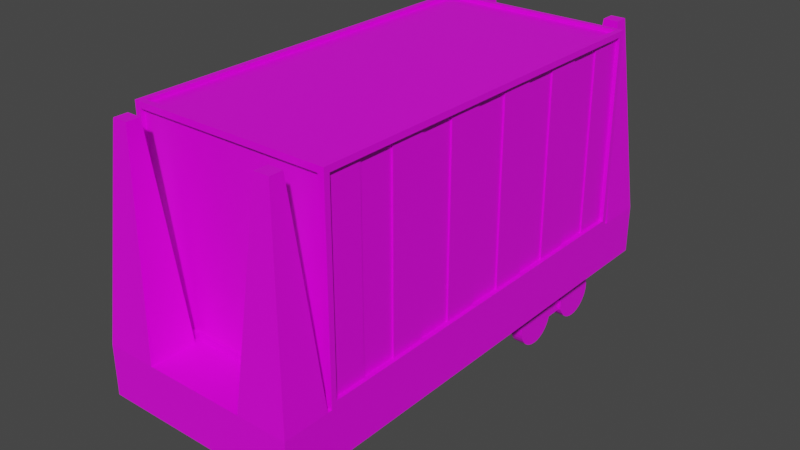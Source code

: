# Source: Vehicles.blend  (saved by Blender 2.83.19; exported with 4.5.12 LTS)
import bpy
from mathutils import Matrix  # noqa: F401  (used for matrix-valued properties, if any)

bpy.ops.wm.read_factory_settings(use_empty=True)
scene = bpy.context.scene
scene.name = 'Scene'

# ---- collections
col_collection = bpy.data.collections.new('Collection'); scene.collection.children.link(col_collection)

# ---- images (referenced by path relative to the original .blend; pixels are not part of the script)
import os
ASSET_DIR = os.environ.get("B2B_ASSET_DIR", "")  # directory of the original .blend (textures are referenced by path, not embedded)
HERE = os.path.dirname(os.path.abspath(__file__))  # packed textures are extracted next to this script under _unpacked/

def load_image(name, relpath, width, height, colorspace="sRGB"):
    """Load a texture the original file referenced (path relative to the .blend, or extracted next to this script)."""
    p = next((c for c in (os.path.join(HERE, relpath), os.path.join(ASSET_DIR, relpath)) if relpath and os.path.exists(c)), "")
    if p:
        img = bpy.data.images.load(p, check_existing=True)
        img.name = name
    else:  # same state as the original file: an image datablock whose file is absent (Cycles renders it pink)
        img = bpy.data.images.new(name, width, height)
        img.source = "FILE"
        img.filepath = "//" + (relpath or name)
    img.colorspace_settings.name = colorspace
    return img
img_colorpalette_png = load_image('ColorPalette.png', 'ColorPalette.png', 1024, 1024, 'sRGB')

# ---- materials (node trees are filled in below, after node groups)
mat_material = bpy.data.materials.new('Material')
mat_material.alpha_threshold = 0.0
mat_material.use_transparent_shadow = False
mat_material.line_color = (0.0, 0.0, 0.0, 1.0)

# ---- material node trees
mat_material.use_nodes = True; mat_material.node_tree.nodes.clear()
_N = mat_material.node_tree.nodes; _L = mat_material.node_tree.links
n0 = _N.new('ShaderNodeOutputMaterial'); n0.name = 'Material Output'; n0.location = (300, 300)
n1 = _N.new('ShaderNodeBsdfPrincipled'); n1.name = 'Principled BSDF'; n1.location = (10, 300)
n1.distribution = 'GGX'
n1.subsurface_method = 'BURLEY'
n1.inputs[2].default_value = 0.4
n1.inputs[3].default_value = 1.45
n1.inputs[27].default_value = (0.0, 0.0, 0.0, 1.0)
n1.inputs[28].default_value = 1.0
n2 = _N.new('ShaderNodeTexImage'); n2.name = 'Image Texture'; n2.location = (-317, 60)
n2.image = img_colorpalette_png
n2.interpolation = 'Closest'
_L.new(n1.outputs[0], n0.inputs[0])
_L.new(n2.outputs[0], n1.inputs[0])
n0.is_active_output = True

# ---- world
world_world = bpy.data.worlds.new('World'); scene.world = world_world
world_world.use_nodes = True; world_world.node_tree.nodes.clear()
_N = world_world.node_tree.nodes; _L = world_world.node_tree.links
n0 = _N.new('ShaderNodeOutputWorld'); n0.name = 'World Output'; n0.location = (300, 300)
n1 = _N.new('ShaderNodeBackground'); n1.name = 'Background'; n1.location = (10, 300)
n1.inputs[0].default_value = (0.05088, 0.05088, 0.05088, 1.0)
_L.new(n1.outputs[0], n0.inputs[0])
n0.is_active_output = True
world_world.color = (0.05088, 0.05088, 0.05088)
world_world.use_sun_shadow = False
world_world.sun_shadow_jitter_overblur = 0.0

# ---- meshes
me_cube = bpy.data.meshes.new('Cube')
me_cube.from_pydata([(1.0, 2.0, 1.0), (1.0, 2.0, -1.0), (1.0, -2.0, 1.0), (1.0, -2.0, -1.0), (-1.0, 2.0, 1.0), (-1.0, 2.0, -1.0), (-1.0, -2.0, 1.0), (-1.0, -2.0, -1.0), (0.9426, 1.943, 1.0), (-0.9426, 1.943, 1.0), (-0.9426, -1.943, 1.0), (0.9426, -1.943, 1.0), (0.9426, -2.0, -0.9426), (0.9426, -2.0, 0.9426), (-0.9426, -2.0, 0.9426), (-0.9426, -2.0, -0.9426), (-1.0, -1.943, -0.9426), (-1.0, -1.943, 0.9426), (-1.0, 1.943, 0.9426), (-1.0, 1.943, -0.9426), (-0.9426, 1.943, -1.0), (0.9426, 1.943, -1.0), (0.9426, -1.943, -1.0), (-0.9426, -1.943, -1.0), (1.0, 1.943, -0.9426), (1.0, 1.943, 0.9426), (1.0, -1.943, 0.9426), (1.0, -1.943, -0.9426), (-0.9426, 2.0, -0.9426), (-0.9426, 2.0, 0.9426), (0.9426, 2.0, 0.9426), (0.9426, 2.0, -0.9426), (-0.9426, 1.943, 0.964), (0.9426, 1.943, 0.964), (0.9426, -1.943, 0.964), (-0.9426, -1.943, 0.964), (0.9426, -1.964, 0.9426), (0.9426, -1.964, -0.9426), (-0.9426, -1.964, -0.9426), (-0.9426, -1.964, 0.9426), (-0.964, -1.943, -0.9426), (-0.964, -1.943, 0.9426), (-0.964, 1.943, -0.9426), (-0.964, 1.943, 0.9426), (0.9426, 1.943, -0.964), (-0.9426, 1.943, -0.964), (-0.9426, -1.943, -0.964), (0.9426, -1.943, -0.964), (0.964, 1.943, 0.9426), (0.964, 1.943, -0.9426), (0.964, -1.943, -0.9426), (0.964, -1.943, 0.9426), (-0.9426, 1.964, 0.9426), (-0.9426, 1.964, -0.9426), (0.9426, 1.964, -0.9426), (0.9426, 1.964, 0.9426), (-1.0, 1.636, -1.0), (-1.0, 1.273, -1.0), (-1.0, 0.9091, -1.0), (-1.0, 0.5455, -1.0), (-1.0, 0.1818, -1.0), (-1.0, -0.1818, -1.0), (-1.0, -0.5455, -1.0), (-1.0, -0.9091, -1.0), (-1.0, -1.273, -1.0), (-1.0, -1.636, -1.0), (1.0, 1.636, 1.0), (1.0, 1.273, 1.0), (1.0, 0.9091, 1.0), (1.0, 0.5455, 1.0), (1.0, 0.1818, 1.0), (1.0, -0.1818, 1.0), (1.0, -0.5455, 1.0), (1.0, -0.9091, 1.0), (1.0, -1.273, 1.0), (1.0, -1.636, 1.0), (-1.0, -1.636, 1.0), (-1.0, -1.273, 1.0), (-1.0, -0.9091, 1.0), (-1.0, -0.5455, 1.0), (-1.0, -0.1818, 1.0), (-1.0, 0.1818, 1.0), (-1.0, 0.5455, 1.0), (-1.0, 0.9091, 1.0), (-1.0, 1.273, 1.0), (-1.0, 1.636, 1.0), (1.0, -1.636, -1.0), (1.0, -1.273, -1.0), (1.0, -0.9091, -1.0), (1.0, -0.5455, -1.0), (1.0, -0.1818, -1.0), (1.0, 0.1818, -1.0), (1.0, 0.5455, -1.0), (1.0, 0.9091, -1.0), (1.0, 1.273, -1.0), (1.0, 1.636, -1.0), (0.9426, 1.589, 1.0), (0.9426, 1.236, 1.0), (0.9426, 0.883, 1.0), (0.9426, 0.5298, 1.0), (0.9426, 0.1766, 1.0), (0.9426, -0.1766, 1.0), (0.9426, -0.5298, 1.0), (0.9426, -0.883, 1.0), (0.9426, -1.236, 1.0), (0.9426, -1.589, 1.0), (-0.9426, -1.589, 1.0), (-0.9426, -1.236, 1.0), (-0.9426, -0.883, 1.0), (-0.9426, -0.5298, 1.0), (-0.9426, -0.1766, 1.0), (-0.9426, 0.1766, 1.0), (-0.9426, 0.5298, 1.0), (-0.9426, 0.883, 1.0), (-0.9426, 1.236, 1.0), (-0.9426, 1.589, 1.0), (-1.0, 1.589, -0.9426), (-1.0, 1.236, -0.9426), (-1.0, 0.883, -0.9426), (-1.0, 0.5298, -0.9426), (-1.0, 0.1766, -0.9426), (-1.0, -0.1766, -0.9426), (-1.0, -0.5298, -0.9426), (-1.0, -0.883, -0.9426), (-1.0, -1.236, -0.9426), (-1.0, -1.589, -0.9426), (-1.0, -1.589, 0.9426), (-1.0, -1.236, 0.9426), (-1.0, -0.883, 0.9426), (-1.0, -0.5298, 0.9426), (-1.0, -0.1766, 0.9426), (-1.0, 0.1766, 0.9426), (-1.0, 0.5298, 0.9426), (-1.0, 0.883, 0.9426), (-1.0, 1.236, 0.9426), (-1.0, 1.589, 0.9426), (-0.9426, 1.589, -1.0), (-0.9426, 1.236, -1.0), (-0.9426, 0.883, -1.0), (-0.9426, 0.5298, -1.0), (-0.9426, 0.1766, -1.0), (-0.9426, -0.1766, -1.0), (-0.9426, -0.5298, -1.0), (-0.9426, -0.883, -1.0), (-0.9426, -1.236, -1.0), (-0.9426, -1.589, -1.0), (0.9426, -1.589, -1.0), (0.9426, -1.236, -1.0), (0.9426, -0.883, -1.0), (0.9426, -0.5298, -1.0), (0.9426, -0.1766, -1.0), (0.9426, 0.1766, -1.0), (0.9426, 0.5298, -1.0), (0.9426, 0.883, -1.0), (0.9426, 1.236, -1.0), (0.9426, 1.589, -1.0), (1.0, -1.589, -0.9426), (1.0, -1.236, -0.9426), (1.0, -0.883, -0.9426), (1.0, -0.5298, -0.9426), (1.0, -0.1766, -0.9426), (1.0, 0.1766, -0.9426), (1.0, 0.5298, -0.9426), (1.0, 0.883, -0.9426), (1.0, 1.236, -0.9426), (1.0, 1.589, -0.9426), (1.0, 1.589, 0.9426), (1.0, 1.236, 0.9426), (1.0, 0.883, 0.9426), (1.0, 0.5298, 0.9426), (1.0, 0.1766, 0.9426), (1.0, -0.1766, 0.9426), (1.0, -0.5298, 0.9426), (1.0, -0.883, 0.9426), (1.0, -1.236, 0.9426), (1.0, -1.589, 0.9426), (0.9426, 1.589, 0.964), (0.9426, 1.236, 0.964), (0.9426, 0.883, 0.964), (0.9426, 0.5298, 0.964), (0.9426, 0.1766, 0.964), (0.9426, -0.1766, 0.964), (0.9426, -0.5298, 0.964), (0.9426, -0.883, 0.964), (0.9426, -1.236, 0.964), (0.9426, -1.589, 0.964), (-0.9426, -1.589, 0.964), (-0.9426, -1.236, 0.964), (-0.9426, -0.883, 0.964), (-0.9426, -0.5298, 0.964), (-0.9426, -0.1766, 0.964), (-0.9426, 0.1766, 0.964), (-0.9426, 0.5298, 0.964), (-0.9426, 0.883, 0.964), (-0.9426, 1.236, 0.964), (-0.9426, 1.589, 0.964), (-0.964, 1.589, -0.9426), (-0.964, 1.236, -0.9426), (-0.964, 0.883, -0.9426), (-0.964, 0.5298, -0.9426), (-0.964, 0.1766, -0.9426), (-0.964, -0.1766, -0.9426), (-0.964, -0.5298, -0.9426), (-0.964, -0.883, -0.9426), (-0.964, -1.236, -0.9426), (-0.964, -1.589, -0.9426), (-0.964, -1.589, 0.9426), (-0.964, -1.236, 0.9426), (-0.964, -0.883, 0.9426), (-0.964, -0.5298, 0.9426), (-0.964, -0.1766, 0.9426), (-0.964, 0.1766, 0.9426), (-0.964, 0.5298, 0.9426), (-0.964, 0.883, 0.9426), (-0.964, 1.236, 0.9426), (-0.964, 1.589, 0.9426), (-0.9426, 1.589, -0.964), (-0.9426, 1.236, -0.964), (-0.9426, 0.883, -0.964), (-0.9426, 0.5298, -0.964), (-0.9426, 0.1766, -0.964), (-0.9426, -0.1766, -0.964), (-0.9426, -0.5298, -0.964), (-0.9426, -0.883, -0.964), (-0.9426, -1.236, -0.964), (-0.9426, -1.589, -0.964), (0.9426, -1.589, -0.964), (0.9426, -1.236, -0.964), (0.9426, -0.883, -0.964), (0.9426, -0.5298, -0.964), (0.9426, -0.1766, -0.964), (0.9426, 0.1766, -0.964), (0.9426, 0.5298, -0.964), (0.9426, 0.883, -0.964), (0.9426, 1.236, -0.964), (0.9426, 1.589, -0.964), (0.964, -1.589, -0.9426), (0.964, -1.236, -0.9426), (0.964, -0.883, -0.9426), (0.964, -0.5298, -0.9426), (0.964, -0.1766, -0.9426), (0.964, 0.1766, -0.9426), (0.964, 0.5298, -0.9426), (0.964, 0.883, -0.9426), (0.964, 1.236, -0.9426), (0.964, 1.589, -0.9426), (0.964, 1.589, 0.9426), (0.964, 1.236, 0.9426), (0.964, 0.883, 0.9426), (0.964, 0.5298, 0.9426), (0.964, 0.1766, 0.9426), (0.964, -0.1766, 0.9426), (0.964, -0.5298, 0.9426), (0.964, -0.883, 0.9426), (0.964, -1.236, 0.9426), (0.964, -1.589, 0.9426), (-0.9488, 1.589, -0.9426), (-0.9488, 1.236, -0.9426), (-0.9488, 0.883, -0.9426), (-0.9488, 0.5298, -0.9426), (-0.9488, 0.1766, -0.9426), (-0.9488, -0.1766, -0.9426), (-0.9488, -0.5298, -0.9426), (-0.9488, -0.883, -0.9426), (-0.9488, -1.236, -0.9426), (-0.9488, -1.589, -0.9426), (-0.9488, -1.589, 0.9426), (-0.9488, -1.236, 0.9426), (-0.9488, -0.883, 0.9426), (-0.9488, -0.5298, 0.9426), (-0.9488, -0.1766, 0.9426), (-0.9488, 0.1766, 0.9426), (-0.9488, 0.5298, 0.9426), (-0.9488, 0.883, 0.9426), (-0.9488, 1.236, 0.9426), (-0.9488, 1.589, 0.9426), (0.9488, -1.589, -0.9426), (0.9488, -1.236, -0.9426), (0.9488, -0.883, -0.9426), (0.9488, -0.5298, -0.9426), (0.9488, -0.1766, -0.9426), (0.9488, 0.1766, -0.9426), (0.9488, 0.5298, -0.9426), (0.9488, 0.883, -0.9426), (0.9488, 1.236, -0.9426), (0.9488, 1.589, -0.9426), (0.9488, 1.589, 0.9426), (0.9488, 1.236, 0.9426), (0.9488, 0.883, 0.9426), (0.9488, 0.5298, 0.9426), (0.9488, 0.1766, 0.9426), (0.9488, -0.1766, 0.9426), (0.9488, -0.5298, 0.9426), (0.9488, -0.883, 0.9426), (0.9488, -1.236, 0.9426), (0.9488, -1.589, 0.9426)], [], [(20, 21, 44, 45), (15, 12, 37, 38), (16, 17, 41, 40), (96, 8, 33, 176), (12, 13, 36, 37), (8, 9, 32, 33), (0, 4, 9, 8), (76, 6, 10, 106), (6, 2, 11, 10), (66, 0, 8, 96), (3, 2, 13, 12), (2, 6, 14, 13), (6, 7, 15, 14), (7, 3, 12, 15), (7, 6, 17, 16), (85, 4, 18, 135), (4, 5, 19, 18), (65, 7, 16, 125), (5, 1, 21, 20), (86, 3, 22, 146), (3, 7, 23, 22), (56, 5, 20, 136), (1, 0, 25, 24), (75, 2, 26, 175), (2, 3, 27, 26), (95, 1, 24, 165), (5, 4, 29, 28), (4, 0, 30, 29), (0, 1, 31, 30), (1, 5, 28, 31), (185, 186, 35, 34), (37, 36, 39, 38), (196, 215, 43, 42), (225, 226, 47, 46), (236, 255, 51, 50), (53, 52, 55, 54), (106, 10, 35, 186), (125, 16, 40, 205), (24, 25, 48, 49), (13, 14, 39, 36), (136, 20, 45, 216), (28, 29, 52, 53), (10, 11, 34, 35), (135, 18, 43, 215), (165, 24, 49, 245), (14, 15, 38, 39), (146, 22, 47, 226), (31, 28, 53, 54), (18, 19, 42, 43), (175, 26, 51, 255), (22, 23, 46, 47), (29, 30, 55, 52), (26, 27, 50, 51), (30, 31, 54, 55), (25, 166, 246, 48), (166, 167, 247, 246), (167, 168, 248, 247), (168, 169, 249, 248), (169, 170, 250, 249), (170, 171, 251, 250), (171, 172, 252, 251), (172, 173, 253, 252), (173, 174, 254, 253), (174, 175, 255, 254), (21, 155, 235, 44), (155, 154, 234, 235), (154, 153, 233, 234), (153, 152, 232, 233), (152, 151, 231, 232), (151, 150, 230, 231), (150, 149, 229, 230), (149, 148, 228, 229), (148, 147, 227, 228), (147, 146, 226, 227), (27, 156, 236, 50), (156, 157, 237, 236), (157, 158, 238, 237), (158, 159, 239, 238), (159, 160, 240, 239), (160, 161, 241, 240), (161, 162, 242, 241), (162, 163, 243, 242), (163, 164, 244, 243), (164, 165, 245, 244), (17, 126, 206, 41), (126, 127, 207, 206), (127, 128, 208, 207), (128, 129, 209, 208), (129, 130, 210, 209), (130, 131, 211, 210), (131, 132, 212, 211), (132, 133, 213, 212), (133, 134, 214, 213), (134, 135, 215, 214), (23, 145, 225, 46), (145, 144, 224, 225), (144, 143, 223, 224), (143, 142, 222, 223), (142, 141, 221, 222), (141, 140, 220, 221), (140, 139, 219, 220), (139, 138, 218, 219), (138, 137, 217, 218), (137, 136, 216, 217), (19, 116, 196, 42), (116, 117, 197, 196), (117, 118, 198, 197), (118, 119, 199, 198), (119, 120, 200, 199), (120, 121, 201, 200), (121, 122, 202, 201), (122, 123, 203, 202), (123, 124, 204, 203), (124, 125, 205, 204), (9, 115, 195, 32), (115, 114, 194, 195), (114, 113, 193, 194), (113, 112, 192, 193), (112, 111, 191, 192), (111, 110, 190, 191), (110, 109, 189, 190), (109, 108, 188, 189), (108, 107, 187, 188), (107, 106, 186, 187), (49, 48, 246, 245), (214, 215, 275, 274), (244, 247, 248, 243), (209, 202, 262, 269), (242, 249, 250, 241), (254, 255, 295, 294), (240, 251, 252, 239), (200, 201, 261, 260), (238, 253, 254, 237), (255, 236, 276, 295), (45, 44, 235, 216), (216, 235, 234, 217), (217, 234, 233, 218), (218, 233, 232, 219), (219, 232, 231, 220), (220, 231, 230, 221), (221, 230, 229, 222), (222, 229, 228, 223), (223, 228, 227, 224), (224, 227, 226, 225), (40, 41, 206, 205), (240, 241, 281, 280), (204, 207, 208, 203), (203, 208, 268, 263), (202, 209, 210, 201), (237, 254, 294, 277), (200, 211, 212, 199), (212, 213, 273, 272), (198, 213, 214, 197), (207, 204, 264, 267), (33, 32, 195, 176), (176, 195, 194, 177), (177, 194, 193, 178), (178, 193, 192, 179), (179, 192, 191, 180), (180, 191, 190, 181), (181, 190, 189, 182), (182, 189, 188, 183), (183, 188, 187, 184), (184, 187, 186, 185), (3, 86, 156, 27), (86, 87, 157, 156), (87, 88, 158, 157), (88, 89, 159, 158), (89, 90, 160, 159), (90, 91, 161, 160), (91, 92, 162, 161), (92, 93, 163, 162), (93, 94, 164, 163), (94, 95, 165, 164), (0, 66, 166, 25), (66, 67, 167, 166), (67, 68, 168, 167), (68, 69, 169, 168), (69, 70, 170, 169), (70, 71, 171, 170), (71, 72, 172, 171), (72, 73, 173, 172), (73, 74, 174, 173), (74, 75, 175, 174), (7, 65, 145, 23), (65, 64, 144, 145), (64, 63, 143, 144), (63, 62, 142, 143), (62, 61, 141, 142), (61, 60, 140, 141), (60, 59, 139, 140), (59, 58, 138, 139), (58, 57, 137, 138), (57, 56, 136, 137), (1, 95, 155, 21), (95, 94, 154, 155), (94, 93, 153, 154), (93, 92, 152, 153), (92, 91, 151, 152), (91, 90, 150, 151), (90, 89, 149, 150), (89, 88, 148, 149), (88, 87, 147, 148), (87, 86, 146, 147), (5, 56, 116, 19), (56, 57, 117, 116), (57, 58, 118, 117), (58, 59, 119, 118), (59, 60, 120, 119), (60, 61, 121, 120), (61, 62, 122, 121), (62, 63, 123, 122), (63, 64, 124, 123), (64, 65, 125, 124), (6, 76, 126, 17), (76, 77, 127, 126), (77, 78, 128, 127), (78, 79, 129, 128), (79, 80, 130, 129), (80, 81, 131, 130), (81, 82, 132, 131), (82, 83, 133, 132), (83, 84, 134, 133), (84, 85, 135, 134), (2, 75, 105, 11), (75, 74, 104, 105), (74, 73, 103, 104), (73, 72, 102, 103), (72, 71, 101, 102), (71, 70, 100, 101), (70, 69, 99, 100), (69, 68, 98, 99), (68, 67, 97, 98), (67, 66, 96, 97), (4, 85, 115, 9), (85, 84, 114, 115), (84, 83, 113, 114), (83, 82, 112, 113), (82, 81, 111, 112), (81, 80, 110, 111), (80, 79, 109, 110), (79, 78, 108, 109), (78, 77, 107, 108), (77, 76, 106, 107), (11, 105, 185, 34), (105, 104, 184, 185), (104, 103, 183, 184), (103, 102, 182, 183), (102, 101, 181, 182), (101, 100, 180, 181), (100, 99, 179, 180), (99, 98, 178, 179), (98, 97, 177, 178), (97, 96, 176, 177), (285, 286, 287, 284), (283, 288, 289, 282), (281, 290, 291, 280), (279, 292, 293, 278), (277, 294, 295, 276), (265, 266, 267, 264), (263, 268, 269, 262), (261, 270, 271, 260), (259, 272, 273, 258), (257, 274, 275, 256), (201, 210, 270, 261), (242, 243, 283, 282), (202, 203, 263, 262), (211, 200, 260, 271), (199, 212, 272, 259), (244, 245, 285, 284), (204, 205, 265, 264), (245, 246, 286, 285), (213, 198, 258, 273), (247, 244, 284, 287), (197, 214, 274, 257), (246, 247, 287, 286), (206, 207, 267, 266), (243, 248, 288, 283), (215, 196, 256, 275), (249, 242, 282, 289), (248, 249, 289, 288), (208, 209, 269, 268), (241, 250, 290, 281), (236, 237, 277, 276), (251, 240, 280, 291), (196, 197, 257, 256), (250, 251, 291, 290), (210, 211, 271, 270), (239, 252, 292, 279), (205, 206, 266, 265), (238, 239, 279, 278), (253, 238, 278, 293), (198, 199, 259, 258), (252, 253, 293, 292)])
_uv = me_cube.uv_layers.new(name='UVMap')
_uv.uv.foreach_set('vector', [0.9272, 0.9228, 0.9272, 0.9228, 0.9272, 0.9228, 0.9272, 0.9228, 0.9272, 0.9228, 0.9272, 0.9228, 0.9272, 0.9228, 0.9272, 0.9228, 0.9272, 0.9228, 0.9272, 0.9228, 0.9272, 0.9228, 0.9272, 0.9228, 0.9272, 0.9228, 0.9272, 0.9228, 0.9272, 0.9228, 0.9272, 0.9228, 0.9272, 0.9228, 0.9272, 0.9228, 0.9272, 0.9228, 0.9272, 0.9228, 0.9272, 0.9228, 0.9272, 0.9228, 0.9272, 0.9228, 0.9272, 0.9228, 0.9272, 0.9228, 0.9272, 0.9228, 0.9272, 0.9228, 0.9272, 0.9228, 0.9272, 0.9228, 0.9272, 0.9228, 0.9272, 0.9228, 0.9272, 0.9228, 0.9272, 0.9228, 0.9272, 0.9228, 0.9272, 0.9228, 0.9272, 0.9228, 0.9272, 0.9228, 0.9272, 0.9228, 0.9272, 0.9228, 0.9272, 0.9228, 0.9272, 0.9228, 0.9272, 0.9228, 0.9272, 0.9228, 0.9272, 0.9228, 0.9272, 0.9228, 0.9272, 0.9228, 0.9272, 0.9228, 0.9272, 0.9228, 0.9272, 0.9228, 0.9272, 0.9228, 0.9272, 0.9228, 0.9272, 0.9228, 0.9272, 0.9228, 0.9272, 0.9228, 0.9272, 0.9228, 0.9272, 0.9228, 0.9272, 0.9228, 0.9272, 0.9228, 0.9272, 0.9228, 0.9272, 0.9228, 0.9272, 0.9228, 0.9272, 0.9228, 0.9272, 0.9228, 0.9272, 0.9228, 0.9272, 0.9228, 0.9272, 0.9228, 0.9272, 0.9228, 0.9272, 0.9228, 0.9272, 0.9228, 0.9272, 0.9228, 0.9272, 0.9228, 0.9272, 0.9228, 0.9272, 0.9228, 0.9272, 0.9228, 0.9272, 0.9228, 0.9272, 0.9228, 0.9272, 0.9228, 0.9272, 0.9228, 0.9272, 0.9228, 0.9272, 0.9228, 0.9272, 0.9228, 0.9272, 0.9228, 0.9272, 0.9228, 0.9272, 0.9228, 0.9272, 0.9228, 0.9272, 0.9228, 0.9272, 0.9228, 0.9272, 0.9228, 0.9272, 0.9228, 0.9272, 0.9228, 0.9272, 0.9228, 0.9272, 0.9228, 0.9272, 0.9228, 0.9272, 0.9228, 0.9272, 0.9228, 0.9272, 0.9228, 0.9272, 0.9228, 0.9272, 0.9228, 0.9272, 0.9228, 0.9272, 0.9228, 0.9272, 0.9228, 0.9272, 0.9228, 0.9272, 0.9228, 0.9272, 0.9228, 0.9272, 0.9228, 0.9272, 0.9228, 0.9272, 0.9228, 0.9272, 0.9228, 0.9272, 0.9228, 0.9272, 0.9228, 0.9272, 0.9228, 0.9272, 0.9228, 0.9272, 0.9228, 0.9272, 0.9228, 0.9272, 0.9228, 0.9272, 0.9228, 0.9272, 0.9228, 0.9272, 0.9228, 0.9272, 0.9228, 0.9272, 0.9228, 0.05218, 0.9228, 0.05218, 0.9228, 0.05218, 0.9228, 0.05218, 0.9228, 0.05218, 0.9228, 0.05218, 0.9228, 0.05218, 0.9228, 0.05218, 0.9228, 0.05218, 0.9228, 0.05218, 0.9228, 0.05218, 0.9228, 0.05218, 0.9228, 0.05218, 0.9228, 0.05218, 0.9228, 0.05218, 0.9228, 0.05218, 0.9228, 0.05218, 0.9228, 0.05218, 0.9228, 0.05218, 0.9228, 0.05218, 0.9228, 0.05218, 0.9228, 0.05218, 0.9228, 0.05218, 0.9228, 0.05218, 0.9228, 0.9272, 0.9228, 0.9272, 0.9228, 0.9272, 0.9228, 0.9272, 0.9228, 0.9272, 0.9228, 0.9272, 0.9228, 0.9272, 0.9228, 0.9272, 0.9228, 0.9272, 0.9228, 0.9272, 0.9228, 0.9272, 0.9228, 0.9272, 0.9228, 0.9272, 0.9228, 0.9272, 0.9228, 0.9272, 0.9228, 0.9272, 0.9228, 0.9272, 0.9228, 0.9272, 0.9228, 0.9272, 0.9228, 0.9272, 0.9228, 0.9272, 0.9228, 0.9272, 0.9228, 0.9272, 0.9228, 0.9272, 0.9228, 0.9272, 0.9228, 0.9272, 0.9228, 0.9272, 0.9228, 0.9272, 0.9228, 0.9272, 0.9228, 0.9272, 0.9228, 0.9272, 0.9228, 0.9272, 0.9228, 0.9272, 0.9228, 0.9272, 0.9228, 0.9272, 0.9228, 0.9272, 0.9228, 0.9272, 0.9228, 0.9272, 0.9228, 0.9272, 0.9228, 0.9272, 0.9228, 0.9272, 0.9228, 0.9272, 0.9228, 0.9272, 0.9228, 0.9272, 0.9228, 0.9272, 0.9228, 0.9272, 0.9228, 0.9272, 0.9228, 0.9272, 0.9228, 0.9272, 0.9228, 0.9272, 0.9228, 0.9272, 0.9228, 0.9272, 0.9228, 0.9272, 0.9228, 0.9272, 0.9228, 0.9272, 0.9228, 0.9272, 0.9228, 0.9272, 0.9228, 0.9272, 0.9228, 0.9272, 0.9228, 0.9272, 0.9228, 0.9272, 0.9228, 0.9272, 0.9228, 0.9272, 0.9228, 0.9272, 0.9228, 0.9272, 0.9228, 0.9272, 0.9228, 0.9272, 0.9228, 0.9272, 0.9228, 0.9272, 0.9228, 0.9272, 0.9228, 0.9272, 0.9228, 0.9272, 0.9228, 0.9272, 0.9228, 0.9272, 0.9228, 0.9272, 0.9228, 0.9272, 0.9228, 0.9272, 0.9228, 0.9272, 0.9228, 0.9272, 0.9228, 0.9272, 0.9228, 0.9272, 0.9228, 0.9272, 0.9228, 0.9272, 0.9228, 0.9272, 0.9228, 0.9272, 0.9228, 0.9272, 0.9228, 0.9272, 0.9228, 0.9272, 0.9228, 0.9272, 0.9228, 0.9272, 0.9228, 0.9272, 0.9228, 0.9272, 0.9228, 0.9272, 0.9228, 0.9272, 0.9228, 0.9272, 0.9228, 0.9272, 0.9228, 0.9272, 0.9228, 0.9272, 0.9228, 0.9272, 0.9228, 0.9272, 0.9228, 0.9272, 0.9228, 0.9272, 0.9228, 0.9272, 0.9228, 0.9272, 0.9228, 0.9272, 0.9228, 0.9272, 0.9228, 0.9272, 0.9228, 0.9272, 0.9228, 0.9272, 0.9228, 0.9272, 0.9228, 0.9272, 0.9228, 0.9272, 0.9228, 0.9272, 0.9228, 0.9272, 0.9228, 0.9272, 0.9228, 0.9272, 0.9228, 0.9272, 0.9228, 0.9272, 0.9228, 0.9272, 0.9228, 0.9272, 0.9228, 0.9272, 0.9228, 0.9272, 0.9228, 0.9272, 0.9228, 0.9272, 0.9228, 0.9272, 0.9228, 0.9272, 0.9228, 0.9272, 0.9228, 0.9272, 0.9228, 0.9272, 0.9228, 0.9272, 0.9228, 0.9272, 0.9228, 0.9272, 0.9228, 0.9272, 0.9228, 0.9272, 0.9228, 0.9272, 0.9228, 0.9272, 0.9228, 0.9272, 0.9228, 0.9272, 0.9228, 0.9272, 0.9228, 0.9272, 0.9228, 0.9272, 0.9228, 0.9272, 0.9228, 0.9272, 0.9228, 0.9272, 0.9228, 0.9272, 0.9228, 0.9272, 0.9228, 0.9272, 0.9228, 0.9272, 0.9228, 0.9272, 0.9228, 0.9272, 0.9228, 0.9272, 0.9228, 0.9272, 0.9228, 0.9272, 0.9228, 0.9272, 0.9228, 0.9272, 0.9228, 0.9272, 0.9228, 0.9272, 0.9228, 0.9272, 0.9228, 0.9272, 0.9228, 0.9272, 0.9228, 0.9272, 0.9228, 0.9272, 0.9228, 0.9272, 0.9228, 0.9272, 0.9228, 0.9272, 0.9228, 0.9272, 0.9228, 0.9272, 0.9228, 0.9272, 0.9228, 0.9272, 0.9228, 0.9272, 0.9228, 0.9272, 0.9228, 0.9272, 0.9228, 0.9272, 0.9228, 0.9272, 0.9228, 0.9272, 0.9228, 0.9272, 0.9228, 0.9272, 0.9228, 0.9272, 0.9228, 0.9272, 0.9228, 0.9272, 0.9228, 0.9272, 0.9228, 0.9272, 0.9228, 0.9272, 0.9228, 0.9272, 0.9228, 0.9272, 0.9228, 0.9272, 0.9228, 0.9272, 0.9228, 0.9272, 0.9228, 0.9272, 0.9228, 0.9272, 0.9228, 0.9272, 0.9228, 0.9272, 0.9228, 0.9272, 0.9228, 0.9272, 0.9228, 0.9272, 0.9228, 0.9272, 0.9228, 0.9272, 0.9228, 0.9272, 0.9228, 0.9272, 0.9228, 0.9272, 0.9228, 0.9272, 0.9228, 0.9272, 0.9228, 0.9272, 0.9228, 0.9272, 0.9228, 0.9272, 0.9228, 0.9272, 0.9228, 0.9272, 0.9228, 0.9272, 0.9228, 0.9272, 0.9228, 0.9272, 0.9228, 0.9272, 0.9228, 0.9272, 0.9228, 0.9272, 0.9228, 0.9272, 0.9228, 0.9272, 0.9228, 0.9272, 0.9228, 0.9272, 0.9228, 0.9272, 0.9228, 0.9272, 0.9228, 0.9272, 0.9228, 0.9272, 0.9228, 0.9272, 0.9228, 0.9272, 0.9228, 0.9272, 0.9228, 0.9272, 0.9228, 0.9272, 0.9228, 0.9272, 0.9228, 0.9272, 0.9228, 0.9272, 0.9228, 0.9272, 0.9228, 0.9272, 0.9228, 0.9272, 0.9228, 0.9272, 0.9228, 0.9272, 0.9228, 0.9272, 0.9228, 0.9272, 0.9228, 0.9272, 0.9228, 0.9272, 0.9228, 0.9272, 0.9228, 0.9272, 0.9228, 0.9272, 0.9228, 0.9272, 0.9228, 0.9272, 0.9228, 0.9272, 0.9228, 0.9272, 0.9228, 0.9272, 0.9228, 0.9272, 0.9228, 0.9272, 0.9228, 0.9272, 0.9228, 0.9272, 0.9228, 0.9272, 0.9228, 0.9272, 0.9228, 0.9272, 0.9228, 0.9272, 0.9228, 0.9272, 0.9228, 0.9272, 0.9228, 0.9272, 0.9228, 0.9272, 0.9228, 0.9272, 0.9228, 0.9272, 0.9228, 0.9272, 0.9228, 0.9272, 0.9228, 0.9272, 0.9228, 0.9272, 0.9228, 0.9272, 0.9228, 0.9272, 0.9228, 0.9272, 0.9228, 0.9272, 0.9228, 0.9272, 0.9228, 0.9272, 0.9228, 0.9272, 0.9228, 0.9272, 0.9228, 0.9272, 0.9228, 0.9272, 0.9228, 0.9272, 0.9228, 0.9272, 0.9228, 0.9272, 0.9228, 0.9272, 0.9228, 0.9272, 0.9228, 0.9272, 0.9228, 0.9272, 0.9228, 0.9272, 0.9228, 0.9272, 0.9228, 0.9272, 0.9228, 0.9272, 0.9228, 0.9272, 0.9228, 0.9272, 0.9228, 0.9272, 0.9228, 0.9272, 0.9228, 0.9272, 0.9228, 0.9272, 0.9228, 0.9272, 0.9228, 0.9272, 0.9228, 0.9272, 0.9228, 0.9272, 0.9228, 0.9272, 0.9228, 0.9272, 0.9228, 0.9272, 0.9228, 0.9272, 0.9228, 0.9272, 0.9228, 0.9272, 0.9228, 0.9272, 0.9228, 0.9272, 0.9228, 0.9272, 0.9228, 0.9272, 0.9228, 0.9272, 0.9228, 0.9272, 0.9228, 0.9272, 0.9228, 0.9272, 0.9228, 0.9272, 0.9228, 0.9272, 0.9228, 0.9272, 0.9228, 0.9272, 0.9228, 0.9272, 0.9228, 0.9272, 0.9228, 0.9272, 0.9228, 0.9272, 0.9228, 0.9272, 0.9228, 0.9272, 0.9228, 0.9272, 0.9228, 0.9272, 0.9228, 0.9272, 0.9228, 0.9272, 0.9228, 0.9272, 0.9228, 0.9272, 0.9228, 0.9272, 0.9228, 0.9272, 0.9228, 0.9272, 0.9228, 0.9272, 0.9228, 0.9272, 0.9228, 0.9272, 0.9228, 0.9272, 0.9228, 0.9272, 0.9228, 0.9272, 0.9228, 0.9272, 0.9228, 0.9272, 0.9228, 0.9272, 0.9228, 0.9272, 0.9228, 0.9272, 0.9228, 0.9272, 0.9228, 0.9272, 0.9228, 0.9272, 0.9228, 0.9272, 0.9228, 0.9272, 0.9228, 0.9272, 0.9228, 0.9272, 0.9228, 0.9272, 0.9228, 0.9272, 0.9228, 0.9272, 0.9228, 0.9272, 0.9228, 0.9272, 0.9228, 0.9272, 0.9228, 0.05218, 0.9228, 0.05218, 0.9228, 0.05218, 0.9228, 0.05218, 0.9228, 0.9272, 0.9228, 0.9272, 0.9228, 0.9272, 0.9228, 0.9272, 0.9228, 0.05218, 0.9228, 0.05218, 0.9228, 0.05218, 0.9228, 0.05218, 0.9228, 0.05218, 0.9228, 0.05218, 0.9228, 0.05218, 0.9228, 0.05218, 0.9228, 0.05218, 0.9228, 0.05218, 0.9228, 0.05218, 0.9228, 0.05218, 0.9228, 0.9272, 0.9228, 0.9272, 0.9228, 0.9272, 0.9228, 0.9272, 0.9228, 0.05218, 0.9228, 0.05218, 0.9228, 0.05218, 0.9228, 0.05218, 0.9228, 0.9272, 0.9228, 0.9272, 0.9228, 0.9272, 0.9228, 0.9272, 0.9228, 0.05218, 0.9228, 0.05218, 0.9228, 0.05218, 0.9228, 0.05218, 0.9228, 0.05218, 0.9228, 0.05218, 0.9228, 0.05218, 0.9228, 0.05218, 0.9228, 0.05218, 0.9228, 0.05218, 0.9228, 0.05218, 0.9228, 0.05218, 0.9228, 0.05218, 0.9228, 0.05218, 0.9228, 0.05218, 0.9228, 0.05218, 0.9228, 0.05218, 0.9228, 0.05218, 0.9228, 0.05218, 0.9228, 0.05218, 0.9228, 0.05218, 0.9228, 0.05218, 0.9228, 0.05218, 0.9228, 0.05218, 0.9228, 0.05218, 0.9228, 0.05218, 0.9228, 0.05218, 0.9228, 0.05218, 0.9228, 0.05218, 0.9228, 0.05218, 0.9228, 0.05218, 0.9228, 0.05218, 0.9228, 0.05218, 0.9228, 0.05218, 0.9228, 0.05218, 0.9228, 0.05218, 0.9228, 0.05218, 0.9228, 0.05218, 0.9228, 0.05218, 0.9228, 0.05218, 0.9228, 0.05218, 0.9228, 0.05218, 0.9228, 0.05218, 0.9228, 0.05218, 0.9228, 0.05218, 0.9228, 0.05218, 0.9228, 0.05218, 0.9228, 0.05218, 0.9228, 0.05218, 0.9228, 0.05218, 0.9228, 0.05218, 0.9228, 0.05218, 0.9228, 0.9272, 0.9228, 0.9272, 0.9228, 0.9272, 0.9228, 0.9272, 0.9228, 0.05218, 0.9228, 0.05218, 0.9228, 0.05218, 0.9228, 0.05218, 0.9228, 0.05218, 0.9228, 0.05218, 0.9228, 0.05218, 0.9228, 0.05218, 0.9228, 0.05218, 0.9228, 0.05218, 0.9228, 0.05218, 0.9228, 0.05218, 0.9228, 0.05218, 0.9228, 0.05218, 0.9228, 0.05218, 0.9228, 0.05218, 0.9228, 0.05218, 0.9228, 0.05218, 0.9228, 0.05218, 0.9228, 0.05218, 0.9228, 0.9272, 0.9228, 0.9272, 0.9228, 0.9272, 0.9228, 0.9272, 0.9228, 0.05218, 0.9228, 0.05218, 0.9228, 0.05218, 0.9228, 0.05218, 0.9228, 0.05218, 0.9228, 0.05218, 0.9228, 0.05218, 0.9228, 0.05218, 0.9228, 0.05218, 0.9228, 0.05218, 0.9228, 0.05218, 0.9228, 0.05218, 0.9228, 0.05218, 0.9228, 0.05218, 0.9228, 0.05218, 0.9228, 0.05218, 0.9228, 0.05218, 0.9228, 0.05218, 0.9228, 0.05218, 0.9228, 0.05218, 0.9228, 0.05218, 0.9228, 0.05218, 0.9228, 0.05218, 0.9228, 0.05218, 0.9228, 0.05218, 0.9228, 0.05218, 0.9228, 0.05218, 0.9228, 0.05218, 0.9228, 0.05218, 0.9228, 0.05218, 0.9228, 0.05218, 0.9228, 0.05218, 0.9228, 0.05218, 0.9228, 0.05218, 0.9228, 0.05218, 0.9228, 0.05218, 0.9228, 0.05218, 0.9228, 0.05218, 0.9228, 0.05218, 0.9228, 0.05218, 0.9228, 0.05218, 0.9228, 0.05218, 0.9228, 0.05218, 0.9228, 0.05218, 0.9228, 0.05218, 0.9228, 0.05218, 0.9228, 0.05218, 0.9228, 0.05218, 0.9228, 0.9272, 0.9228, 0.9272, 0.9228, 0.9272, 0.9228, 0.9272, 0.9228, 0.9272, 0.9228, 0.9272, 0.9228, 0.9272, 0.9228, 0.9272, 0.9228, 0.9272, 0.9228, 0.9272, 0.9228, 0.9272, 0.9228, 0.9272, 0.9228, 0.9272, 0.9228, 0.9272, 0.9228, 0.9272, 0.9228, 0.9272, 0.9228, 0.9272, 0.9228, 0.9272, 0.9228, 0.9272, 0.9228, 0.9272, 0.9228, 0.9272, 0.9228, 0.9272, 0.9228, 0.9272, 0.9228, 0.9272, 0.9228, 0.9272, 0.9228, 0.9272, 0.9228, 0.9272, 0.9228, 0.9272, 0.9228, 0.9272, 0.9228, 0.9272, 0.9228, 0.9272, 0.9228, 0.9272, 0.9228, 0.9272, 0.9228, 0.9272, 0.9228, 0.9272, 0.9228, 0.9272, 0.9228, 0.9272, 0.9228, 0.9272, 0.9228, 0.9272, 0.9228, 0.9272, 0.9228, 0.9272, 0.9228, 0.9272, 0.9228, 0.9272, 0.9228, 0.9272, 0.9228, 0.9272, 0.9228, 0.9272, 0.9228, 0.9272, 0.9228, 0.9272, 0.9228, 0.9272, 0.9228, 0.9272, 0.9228, 0.9272, 0.9228, 0.9272, 0.9228, 0.9272, 0.9228, 0.9272, 0.9228, 0.9272, 0.9228, 0.9272, 0.9228, 0.9272, 0.9228, 0.9272, 0.9228, 0.9272, 0.9228, 0.9272, 0.9228, 0.9272, 0.9228, 0.9272, 0.9228, 0.9272, 0.9228, 0.9272, 0.9228, 0.9272, 0.9228, 0.9272, 0.9228, 0.9272, 0.9228, 0.9272, 0.9228, 0.9272, 0.9228, 0.9272, 0.9228, 0.9272, 0.9228, 0.9272, 0.9228, 0.9272, 0.9228, 0.9272, 0.9228, 0.9272, 0.9228, 0.9272, 0.9228, 0.9272, 0.9228, 0.9272, 0.9228, 0.9272, 0.9228, 0.9272, 0.9228, 0.9272, 0.9228, 0.9272, 0.9228, 0.9272, 0.9228, 0.9272, 0.9228, 0.9272, 0.9228, 0.9272, 0.9228, 0.9272, 0.9228, 0.9272, 0.9228, 0.9272, 0.9228, 0.9272, 0.9228, 0.9272, 0.9228, 0.9272, 0.9228, 0.9272, 0.9228, 0.9272, 0.9228, 0.9272, 0.9228, 0.9272, 0.9228, 0.9272, 0.9228, 0.9272, 0.9228, 0.9272, 0.9228, 0.9272, 0.9228, 0.9272, 0.9228, 0.9272, 0.9228, 0.9272, 0.9228, 0.9272, 0.9228, 0.9272, 0.9228, 0.9272, 0.9228, 0.9272, 0.9228, 0.9272, 0.9228, 0.9272, 0.9228, 0.9272, 0.9228, 0.9272, 0.9228, 0.9272, 0.9228, 0.9272, 0.9228, 0.9272, 0.9228, 0.9272, 0.9228, 0.9272, 0.9228, 0.9272, 0.9228, 0.9272, 0.9228, 0.9272, 0.9228, 0.9272, 0.9228, 0.9272, 0.9228, 0.9272, 0.9228, 0.9272, 0.9228, 0.9272, 0.9228, 0.9272, 0.9228, 0.9272, 0.9228, 0.9272, 0.9228, 0.9272, 0.9228, 0.9272, 0.9228, 0.9272, 0.9228, 0.9272, 0.9228, 0.9272, 0.9228, 0.9272, 0.9228, 0.9272, 0.9228, 0.9272, 0.9228, 0.9272, 0.9228, 0.9272, 0.9228, 0.9272, 0.9228, 0.9272, 0.9228, 0.9272, 0.9228, 0.9272, 0.9228, 0.9272, 0.9228, 0.9272, 0.9228, 0.9272, 0.9228, 0.9272, 0.9228, 0.9272, 0.9228, 0.9272, 0.9228, 0.9272, 0.9228, 0.9272, 0.9228, 0.9272, 0.9228, 0.9272, 0.9228, 0.9272, 0.9228, 0.9272, 0.9228, 0.9272, 0.9228, 0.9272, 0.9228, 0.9272, 0.9228, 0.9272, 0.9228, 0.9272, 0.9228, 0.9272, 0.9228, 0.9272, 0.9228, 0.9272, 0.9228, 0.9272, 0.9228, 0.9272, 0.9228, 0.9272, 0.9228, 0.9272, 0.9228, 0.9272, 0.9228, 0.9272, 0.9228, 0.9272, 0.9228, 0.9272, 0.9228, 0.9272, 0.9228, 0.9272, 0.9228, 0.9272, 0.9228, 0.9272, 0.9228, 0.9272, 0.9228, 0.9272, 0.9228, 0.9272, 0.9228, 0.9272, 0.9228, 0.9272, 0.9228, 0.9272, 0.9228, 0.9272, 0.9228, 0.9272, 0.9228, 0.9272, 0.9228, 0.9272, 0.9228, 0.9272, 0.9228, 0.9272, 0.9228, 0.9272, 0.9228, 0.9272, 0.9228, 0.9272, 0.9228, 0.9272, 0.9228, 0.9272, 0.9228, 0.9272, 0.9228, 0.9272, 0.9228, 0.9272, 0.9228, 0.9272, 0.9228, 0.9272, 0.9228, 0.9272, 0.9228, 0.9272, 0.9228, 0.9272, 0.9228, 0.9272, 0.9228, 0.9272, 0.9228, 0.9272, 0.9228, 0.9272, 0.9228, 0.9272, 0.9228, 0.9272, 0.9228, 0.9272, 0.9228, 0.9272, 0.9228, 0.9272, 0.9228, 0.9272, 0.9228, 0.9272, 0.9228, 0.9272, 0.9228, 0.9272, 0.9228, 0.9272, 0.9228, 0.9272, 0.9228, 0.9272, 0.9228, 0.9272, 0.9228, 0.9272, 0.9228, 0.9272, 0.9228, 0.9272, 0.9228, 0.9272, 0.9228, 0.9272, 0.9228, 0.9272, 0.9228, 0.9272, 0.9228, 0.9272, 0.9228, 0.9272, 0.9228, 0.9272, 0.9228, 0.9272, 0.9228, 0.9272, 0.9228, 0.9272, 0.9228, 0.9272, 0.9228, 0.9272, 0.9228, 0.9272, 0.9228, 0.9272, 0.9228, 0.9272, 0.9228, 0.9272, 0.9228, 0.9272, 0.9228, 0.9272, 0.9228, 0.9272, 0.9228, 0.9272, 0.9228, 0.9272, 0.9228, 0.9272, 0.9228, 0.9272, 0.9228, 0.9272, 0.9228, 0.9272, 0.9228, 0.9272, 0.9228, 0.9272, 0.9228, 0.9272, 0.9228, 0.9272, 0.9228, 0.9272, 0.9228, 0.9272, 0.9228, 0.9272, 0.9228, 0.9272, 0.9228, 0.9272, 0.9228, 0.9272, 0.9228, 0.9272, 0.9228, 0.9272, 0.9228, 0.9272, 0.9228, 0.9272, 0.9228, 0.9272, 0.9228, 0.9272, 0.9228, 0.9272, 0.9228, 0.9272, 0.9228, 0.9272, 0.9228, 0.9272, 0.9228, 0.9272, 0.9228, 0.9272, 0.9228, 0.9272, 0.9228, 0.9272, 0.9228, 0.9272, 0.9228, 0.9272, 0.9228, 0.9272, 0.9228, 0.9272, 0.9228, 0.9272, 0.9228, 0.9272, 0.9228, 0.9272, 0.9228, 0.9272, 0.9228, 0.9272, 0.9228, 0.9272, 0.9228, 0.9272, 0.9228, 0.9272, 0.9228, 0.9272, 0.9228, 0.9272, 0.9228, 0.9272, 0.9228, 0.9272, 0.9228, 0.9272, 0.9228, 0.9272, 0.9228, 0.9272, 0.9228, 0.9272, 0.9228, 0.9272, 0.9228, 0.9272, 0.9228, 0.9272, 0.9228, 0.9272, 0.9228, 0.9272, 0.9228, 0.9272, 0.9228, 0.9272, 0.9228, 0.9272, 0.9228, 0.9272, 0.9228, 0.9272, 0.9228, 0.9272, 0.9228, 0.9272, 0.9228, 0.9272, 0.9228, 0.9272, 0.9228, 0.9272, 0.9228, 0.9272, 0.9228, 0.9272, 0.9228, 0.9272, 0.9228, 0.9272, 0.9228, 0.9272, 0.9228, 0.9272, 0.9228, 0.9272, 0.9228, 0.9272, 0.9228, 0.9272, 0.9228, 0.9272, 0.9228, 0.9272, 0.9228, 0.9272, 0.9228, 0.9272, 0.9228, 0.9272, 0.9228, 0.9272, 0.9228, 0.9272, 0.9228, 0.9272, 0.9228, 0.9272, 0.9228, 0.9272, 0.9228, 0.9272, 0.9228, 0.9272, 0.9228, 0.9272, 0.9228, 0.9272, 0.9228, 0.9272, 0.9228, 0.9272, 0.9228, 0.9272, 0.9228, 0.9272, 0.9228, 0.9272, 0.9228, 0.9272, 0.9228, 0.9272, 0.9228, 0.9272, 0.9228, 0.9272, 0.9228, 0.9272, 0.9228, 0.9272, 0.9228, 0.9272, 0.9228, 0.9272, 0.9228, 0.9272, 0.9228, 0.9272, 0.9228, 0.9272, 0.9228, 0.9272, 0.9228, 0.9272, 0.9228, 0.9272, 0.9228, 0.9272, 0.9228, 0.9272, 0.9228, 0.9272, 0.9228, 0.9272, 0.9228, 0.9272, 0.9228, 0.9272, 0.9228, 0.9272, 0.9228, 0.9272, 0.9228, 0.9272, 0.9228, 0.9272, 0.9228, 0.9272, 0.9228, 0.9272, 0.9228, 0.9272, 0.9228, 0.9272, 0.9228, 0.9272, 0.9228, 0.9272, 0.9228, 0.05218, 0.9228, 0.05218, 0.9228, 0.05218, 0.9228, 0.05218, 0.9228, 0.05218, 0.9228, 0.05218, 0.9228, 0.05218, 0.9228, 0.05218, 0.9228, 0.05218, 0.9228, 0.05218, 0.9228, 0.05218, 0.9228, 0.05218, 0.9228, 0.05218, 0.9228, 0.05218, 0.9228, 0.05218, 0.9228, 0.05218, 0.9228, 0.05218, 0.9228, 0.05218, 0.9228, 0.05218, 0.9228, 0.05218, 0.9228, 0.05218, 0.9228, 0.05218, 0.9228, 0.05218, 0.9228, 0.05218, 0.9228, 0.05218, 0.9228, 0.05218, 0.9228, 0.05218, 0.9228, 0.05218, 0.9228, 0.05218, 0.9228, 0.05218, 0.9228, 0.05218, 0.9228, 0.05218, 0.9228, 0.05218, 0.9228, 0.05218, 0.9228, 0.05218, 0.9228, 0.05218, 0.9228, 0.05218, 0.9228, 0.05218, 0.9228, 0.05218, 0.9228, 0.05218, 0.9228, 0.05218, 0.9228, 0.05218, 0.9228, 0.05218, 0.9228, 0.05218, 0.9228, 0.9272, 0.9228, 0.9272, 0.9228, 0.9272, 0.9228, 0.9272, 0.9228, 0.9272, 0.9228, 0.9272, 0.9228, 0.9272, 0.9228, 0.9272, 0.9228, 0.05218, 0.9228, 0.05218, 0.9228, 0.05218, 0.9228, 0.05218, 0.9228, 0.05218, 0.9228, 0.05218, 0.9228, 0.05218, 0.9228, 0.05218, 0.9228, 0.9272, 0.9228, 0.9272, 0.9228, 0.9272, 0.9228, 0.9272, 0.9228, 0.9272, 0.9228, 0.9272, 0.9228, 0.9272, 0.9228, 0.9272, 0.9228, 0.05218, 0.9228, 0.05218, 0.9228, 0.05218, 0.9228, 0.05218, 0.9228, 0.05218, 0.9228, 0.05218, 0.9228, 0.05218, 0.9228, 0.05218, 0.9228, 0.05218, 0.9228, 0.05218, 0.9228, 0.05218, 0.9228, 0.05218, 0.9228, 0.05218, 0.9228, 0.05218, 0.9228, 0.05218, 0.9228, 0.05218, 0.9228, 0.9272, 0.9228, 0.9272, 0.9228, 0.9272, 0.9228, 0.9272, 0.9228, 0.9272, 0.9228, 0.9272, 0.9228, 0.9272, 0.9228, 0.9272, 0.9228, 0.05218, 0.9228, 0.05218, 0.9228, 0.05218, 0.9228, 0.05218, 0.9228, 0.05218, 0.9228, 0.05218, 0.9228, 0.05218, 0.9228, 0.05218, 0.9228, 0.05218, 0.9228, 0.05218, 0.9228, 0.05218, 0.9228, 0.05218, 0.9228, 0.9272, 0.9228, 0.9272, 0.9228, 0.9272, 0.9228, 0.9272, 0.9228, 0.9272, 0.9228, 0.9272, 0.9228, 0.9272, 0.9228, 0.9272, 0.9228, 0.05218, 0.9228, 0.05218, 0.9228, 0.05218, 0.9228, 0.05218, 0.9228, 0.9272, 0.9228, 0.9272, 0.9228, 0.9272, 0.9228, 0.9272, 0.9228, 0.05218, 0.9228, 0.05218, 0.9228, 0.05218, 0.9228, 0.05218, 0.9228, 0.9272, 0.9228, 0.9272, 0.9228, 0.9272, 0.9228, 0.9272, 0.9228, 0.9272, 0.9228, 0.9272, 0.9228, 0.9272, 0.9228, 0.9272, 0.9228, 0.9272, 0.9228, 0.9272, 0.9228, 0.9272, 0.9228, 0.9272, 0.9228, 0.05218, 0.9228, 0.05218, 0.9228, 0.05218, 0.9228, 0.05218, 0.9228, 0.05218, 0.9228, 0.05218, 0.9228, 0.05218, 0.9228, 0.05218, 0.9228, 0.9272, 0.9228, 0.9272, 0.9228, 0.9272, 0.9228, 0.9272, 0.9228, 0.05218, 0.9228, 0.05218, 0.9228, 0.05218, 0.9228, 0.05218, 0.9228, 0.9272, 0.9228, 0.9272, 0.9228, 0.9272, 0.9228, 0.9272, 0.9228, 0.9272, 0.9228, 0.9272, 0.9228, 0.9272, 0.9228, 0.9272, 0.9228])
me_cube.materials.append(mat_material)
me_cube.use_remesh_preserve_volume = False
me_cube.use_remesh_preserve_attributes = False
me_cube.use_mirror_vertex_groups = False
me_cube.update()
me_cube_001 = bpy.data.meshes.new('Cube.001')
me_cube_001.from_pydata([(-1.0, -2.5, 0.5), (-1.0, -2.5, 1.0), (-1.0, 2.5, 0.5), (-1.0, 2.5, 1.0), (1.0, -2.5, 0.5), (1.0, -2.5, 1.0), (1.0, 2.5, 0.5), (1.0, 2.5, 1.0), (-1.0, -2.043, 0.5), (-1.0, -2.043, 1.0), (1.0, -2.043, 0.5), (1.0, -2.043, 1.0), (-1.0, 2.034, 1.0), (1.0, 2.034, 0.5), (-1.0, 2.034, 0.5), (1.0, 2.034, 1.0), (0.5, 2.5, 0.5), (0.0, 2.5, 0.5), (-0.5, 2.5, 0.5), (-0.5, 2.5, 1.0), (0.0, 2.5, 1.0), (0.5, 2.5, 1.0), (-0.5, -2.5, 0.5), (0.0, -2.5, 0.5), (0.5, -2.5, 0.5), (0.5, -2.5, 1.0), (0.0, -2.5, 1.0), (-0.5, -2.5, 1.0), (-0.5, -2.043, 1.0), (0.0, -2.043, 1.0), (0.5, -2.043, 1.0), (0.5, -2.043, 0.5), (0.0, -2.043, 0.5), (-0.5, -2.043, 0.5), (0.5, 2.034, 0.5), (0.0, 2.034, 0.5), (-0.5, 2.034, 0.5), (-0.5, 2.034, 1.0), (0.0, 2.034, 1.0), (0.5, 2.034, 1.0), (-0.824, 2.198, 3.0), (-0.824, 2.336, 3.0), (0.676, 2.336, 3.0), (0.824, 2.336, 3.0), (0.824, -2.204, 3.0), (0.824, -2.339, 3.0), (-0.676, -2.339, 3.0), (-0.824, -2.339, 3.0), (-0.824, -2.204, 3.0), (0.676, -2.204, 3.0), (0.824, 2.198, 3.0), (0.676, 2.198, 3.0), (-0.676, 2.336, 3.0), (0.676, -2.339, 3.0), (-0.676, -2.204, 3.0), (-0.676, 2.198, 3.0), (-0.3926, 1.107, 0.2959), (-0.4957, 1.004, 0.4957), (-0.3926, 1.893, 0.2959), (-0.4957, 1.996, 0.4957), (0.3926, 1.107, 0.2959), (0.4957, 1.004, 0.4957), (0.3926, 1.893, 0.2959), (0.4957, 1.996, 0.4957), (-0.3926, 1.893, 0.06069), (-0.3926, 1.107, 0.06069), (0.3926, 1.893, 0.06069), (0.3926, 1.107, 0.06069), (-0.7342, 1.893, 0.2959), (-0.7342, 1.107, 0.2959), (0.7342, 1.107, 0.2959), (0.7342, 1.893, 0.2959), (-0.7342, 1.893, 0.06069), (-0.7342, 1.107, 0.06069), (0.7342, 1.107, 0.06069), (0.7342, 1.893, 0.06069), (-0.8617, 2.148, 0.15), (-0.7383, 2.148, 0.15), (-0.8617, 2.143, 0.1017), (-0.7383, 2.143, 0.1017), (-0.8617, 2.129, 0.05528), (-0.7383, 2.129, 0.05528), (-0.8617, 2.106, 0.01249), (-0.7383, 2.106, 0.01249), (-0.8617, 2.075, -0.02501), (-0.7383, 2.075, -0.02501), (-0.8617, 2.038, -0.05579), (-0.7383, 2.038, -0.05579), (-0.8617, 1.995, -0.07866), (-0.7383, 1.995, -0.07866), (-0.8617, 1.948, -0.09275), (-0.7383, 1.948, -0.09275), (-0.8617, 1.9, -0.0975), (-0.7383, 1.9, -0.0975), (-0.8617, 1.852, -0.09275), (-0.7383, 1.852, -0.09275), (-0.8617, 1.805, -0.07866), (-0.7383, 1.805, -0.07866), (-0.8617, 1.762, -0.05579), (-0.7383, 1.762, -0.05579), (-0.8617, 1.725, -0.02501), (-0.7383, 1.725, -0.02501), (-0.8617, 1.694, 0.01249), (-0.7383, 1.694, 0.01249), (-0.8617, 1.671, 0.05528), (-0.7383, 1.671, 0.05528), (-0.8617, 1.657, 0.1017), (-0.7383, 1.657, 0.1017), (-0.8617, 1.652, 0.15), (-0.7383, 1.652, 0.15), (-0.8617, 1.657, 0.1983), (-0.7383, 1.657, 0.1983), (-0.8617, 1.671, 0.2447), (-0.7383, 1.671, 0.2447), (-0.8617, 1.694, 0.2875), (-0.7383, 1.694, 0.2875), (-0.8617, 1.725, 0.325), (-0.7383, 1.725, 0.325), (-0.8617, 1.762, 0.3558), (-0.7383, 1.762, 0.3558), (-0.8617, 1.805, 0.3787), (-0.7383, 1.805, 0.3787), (-0.8617, 1.852, 0.3927), (-0.7383, 1.852, 0.3927), (-0.8617, 1.9, 0.3975), (-0.7383, 1.9, 0.3975), (-0.8617, 1.948, 0.3927), (-0.7383, 1.948, 0.3927), (-0.8617, 1.995, 0.3787), (-0.7383, 1.995, 0.3787), (-0.8617, 2.038, 0.3558), (-0.7383, 2.038, 0.3558), (-0.8617, 2.075, 0.325), (-0.7383, 2.075, 0.325), (-0.8617, 2.106, 0.2875), (-0.7383, 2.106, 0.2875), (-0.8617, 2.129, 0.2447), (-0.7383, 2.129, 0.2447), (-0.8617, 2.143, 0.1983), (-0.7383, 2.143, 0.1983), (-0.8617, 2.148, 0.15), (-0.7383, 2.148, 0.15), (-0.8617, 2.143, 0.1017), (-0.7383, 2.143, 0.1017), (-0.8617, 2.129, 0.05528), (-0.7383, 2.129, 0.05528), (-0.8617, 2.106, 0.01249), (-0.7383, 2.106, 0.01249), (-0.8617, 2.075, -0.02501), (-0.7383, 2.075, -0.02501), (-0.8617, 2.038, -0.05579), (-0.7383, 2.038, -0.05579), (-0.8617, 1.995, -0.07866), (-0.7383, 1.995, -0.07866), (-0.8617, 1.948, -0.09275), (-0.7383, 1.948, -0.09275), (-0.8617, 1.9, -0.0975), (-0.7383, 1.9, -0.0975), (-0.8617, 1.852, -0.09275), (-0.7383, 1.852, -0.09275), (-0.8617, 1.805, -0.07866), (-0.7383, 1.805, -0.07866), (-0.8617, 1.762, -0.05579), (-0.7383, 1.762, -0.05579), (-0.8617, 1.725, -0.02501), (-0.7383, 1.725, -0.02501), (-0.8617, 1.694, 0.01249), (-0.7383, 1.694, 0.01249), (-0.8617, 1.671, 0.05528), (-0.7383, 1.671, 0.05528), (-0.8617, 1.657, 0.1017), (-0.7383, 1.657, 0.1017), (-0.8617, 1.652, 0.15), (-0.7383, 1.652, 0.15), (-0.8617, 1.657, 0.1983), (-0.7383, 1.657, 0.1983), (-0.8617, 1.671, 0.2447), (-0.7383, 1.671, 0.2447), (-0.8617, 1.694, 0.2875), (-0.7383, 1.694, 0.2875), (-0.8617, 1.725, 0.325), (-0.7383, 1.725, 0.325), (-0.8617, 1.762, 0.3558), (-0.7383, 1.762, 0.3558), (-0.8617, 1.805, 0.3787), (-0.7383, 1.805, 0.3787), (-0.8617, 1.852, 0.3927), (-0.7383, 1.852, 0.3927), (-0.8617, 1.9, 0.3975), (-0.7383, 1.9, 0.3975), (-0.8617, 1.948, 0.3927), (-0.7383, 1.948, 0.3927), (-0.8617, 1.995, 0.3787), (-0.7383, 1.995, 0.3787), (-0.8617, 2.038, 0.3558), (-0.7383, 2.038, 0.3558), (-0.8617, 2.075, 0.325), (-0.7383, 2.075, 0.325), (-0.8617, 2.106, 0.2875), (-0.7383, 2.106, 0.2875), (-0.8617, 2.129, 0.2447), (-0.7383, 2.129, 0.2447), (-0.8617, 2.143, 0.1983), (-0.7383, 2.143, 0.1983), (0.6383, 2.148, 0.15), (0.7617, 2.148, 0.15), (0.6383, 2.143, 0.1017), (0.7617, 2.143, 0.1017), (0.6383, 2.129, 0.05528), (0.7617, 2.129, 0.05528), (0.6383, 2.106, 0.01249), (0.7617, 2.106, 0.01249), (0.6383, 2.075, -0.02501), (0.7617, 2.075, -0.02501), (0.6383, 2.038, -0.05579), (0.7617, 2.038, -0.05579), (0.6383, 1.995, -0.07866), (0.7617, 1.995, -0.07866), (0.6383, 1.948, -0.09275), (0.7617, 1.948, -0.09275), (0.6383, 1.9, -0.0975), (0.7617, 1.9, -0.0975), (0.6383, 1.852, -0.09275), (0.7617, 1.852, -0.09275), (0.6383, 1.805, -0.07866), (0.7617, 1.805, -0.07866), (0.6383, 1.762, -0.05579), (0.7617, 1.762, -0.05579), (0.6383, 1.725, -0.02501), (0.7617, 1.725, -0.02501), (0.6383, 1.694, 0.01249), (0.7617, 1.694, 0.01249), (0.6383, 1.671, 0.05528), (0.7617, 1.671, 0.05528), (0.6383, 1.657, 0.1017), (0.7617, 1.657, 0.1017), (0.6383, 1.652, 0.15), (0.7617, 1.652, 0.15), (0.6383, 1.657, 0.1983), (0.7617, 1.657, 0.1983), (0.6383, 1.671, 0.2447), (0.7617, 1.671, 0.2447), (0.6383, 1.694, 0.2875), (0.7617, 1.694, 0.2875), (0.6383, 1.725, 0.325), (0.7617, 1.725, 0.325), (0.6383, 1.762, 0.3558), (0.7617, 1.762, 0.3558), (0.6383, 1.805, 0.3787), (0.7617, 1.805, 0.3787), (0.6383, 1.852, 0.3927), (0.7617, 1.852, 0.3927), (0.6383, 1.9, 0.3975), (0.7617, 1.9, 0.3975), (0.6383, 1.948, 0.3927), (0.7617, 1.948, 0.3927), (0.6383, 1.995, 0.3787), (0.7617, 1.995, 0.3787), (0.6383, 2.038, 0.3558), (0.7617, 2.038, 0.3558), (0.6383, 2.075, 0.325), (0.7617, 2.075, 0.325), (0.6383, 2.106, 0.2875), (0.7617, 2.106, 0.2875), (0.6383, 2.129, 0.2447), (0.7617, 2.129, 0.2447), (0.6383, 2.143, 0.1983), (0.7617, 2.143, 0.1983), (0.6383, 1.446, 0.15), (0.7617, 1.446, 0.15), (0.6383, 1.441, 0.1017), (0.7617, 1.441, 0.1017), (0.6383, 1.427, 0.05528), (0.7617, 1.427, 0.05528), (0.6383, 1.404, 0.01249), (0.7617, 1.404, 0.01249), (0.6383, 1.373, -0.02501), (0.7617, 1.373, -0.02501), (0.6383, 1.336, -0.05579), (0.7617, 1.336, -0.05579), (0.6383, 1.293, -0.07866), (0.7617, 1.293, -0.07866), (0.6383, 1.247, -0.09275), (0.7617, 1.247, -0.09275), (0.6383, 1.198, -0.0975), (0.7617, 1.198, -0.0975), (0.6383, 1.15, -0.09275), (0.7617, 1.15, -0.09275), (0.6383, 1.104, -0.07866), (0.7617, 1.104, -0.07866), (0.6383, 1.061, -0.05579), (0.7617, 1.061, -0.05579), (0.6383, 1.023, -0.02501), (0.7617, 1.023, -0.02501), (0.6383, 0.9926, 0.01249), (0.7617, 0.9926, 0.01249), (0.6383, 0.9697, 0.05528), (0.7617, 0.9697, 0.05528), (0.6383, 0.9557, 0.1017), (0.7617, 0.9557, 0.1017), (0.6383, 0.9509, 0.15), (0.7617, 0.9509, 0.15), (0.6383, 0.9557, 0.1983), (0.7617, 0.9557, 0.1983), (0.6383, 0.9697, 0.2447), (0.7617, 0.9697, 0.2447), (0.6383, 0.9926, 0.2875), (0.7617, 0.9926, 0.2875), (0.6383, 1.023, 0.325), (0.7617, 1.023, 0.325), (0.6383, 1.061, 0.3558), (0.7617, 1.061, 0.3558), (0.6383, 1.104, 0.3787), (0.7617, 1.104, 0.3787), (0.6383, 1.15, 0.3927), (0.7617, 1.15, 0.3927), (0.6383, 1.198, 0.3975), (0.7617, 1.198, 0.3975), (0.6383, 1.247, 0.3927), (0.7617, 1.247, 0.3927), (0.6383, 1.293, 0.3787), (0.7617, 1.293, 0.3787), (0.6383, 1.336, 0.3558), (0.7617, 1.336, 0.3558), (0.6383, 1.373, 0.325), (0.7617, 1.373, 0.325), (0.6383, 1.404, 0.2875), (0.7617, 1.404, 0.2875), (0.6383, 1.427, 0.2447), (0.7617, 1.427, 0.2447), (0.6383, 1.441, 0.1983), (0.7617, 1.441, 0.1983), (-0.8617, 1.446, 0.15), (-0.7383, 1.446, 0.15), (-0.8617, 1.441, 0.1017), (-0.7383, 1.441, 0.1017), (-0.8617, 1.427, 0.05528), (-0.7383, 1.427, 0.05528), (-0.8617, 1.404, 0.01249), (-0.7383, 1.404, 0.01249), (-0.8617, 1.373, -0.02501), (-0.7383, 1.373, -0.02501), (-0.8617, 1.336, -0.05579), (-0.7383, 1.336, -0.05579), (-0.8617, 1.293, -0.07866), (-0.7383, 1.293, -0.07866), (-0.8617, 1.247, -0.09275), (-0.7383, 1.247, -0.09275), (-0.8617, 1.198, -0.0975), (-0.7383, 1.198, -0.0975), (-0.8617, 1.15, -0.09275), (-0.7383, 1.15, -0.09275), (-0.8617, 1.104, -0.07866), (-0.7383, 1.104, -0.07866), (-0.8617, 1.061, -0.05579), (-0.7383, 1.061, -0.05579), (-0.8617, 1.023, -0.02501), (-0.7383, 1.023, -0.02501), (-0.8617, 0.9926, 0.01249), (-0.7383, 0.9926, 0.01249), (-0.8617, 0.9697, 0.05528), (-0.7383, 0.9697, 0.05528), (-0.8617, 0.9557, 0.1017), (-0.7383, 0.9557, 0.1017), (-0.8617, 0.9509, 0.15), (-0.7383, 0.9509, 0.15), (-0.8617, 0.9557, 0.1983), (-0.7383, 0.9557, 0.1983), (-0.8617, 0.9697, 0.2447), (-0.7383, 0.9697, 0.2447), (-0.8617, 0.9926, 0.2875), (-0.7383, 0.9926, 0.2875), (-0.8617, 1.023, 0.325), (-0.7383, 1.023, 0.325), (-0.8617, 1.061, 0.3558), (-0.7383, 1.061, 0.3558), (-0.8617, 1.104, 0.3787), (-0.7383, 1.104, 0.3787), (-0.8617, 1.15, 0.3927), (-0.7383, 1.15, 0.3927), (-0.8617, 1.198, 0.3975), (-0.7383, 1.198, 0.3975), (-0.8617, 1.247, 0.3927), (-0.7383, 1.247, 0.3927), (-0.8617, 1.293, 0.3787), (-0.7383, 1.293, 0.3787), (-0.8617, 1.336, 0.3558), (-0.7383, 1.336, 0.3558), (-0.8617, 1.373, 0.325), (-0.7383, 1.373, 0.325), (-0.8617, 1.404, 0.2875), (-0.7383, 1.404, 0.2875), (-0.8617, 1.427, 0.2447), (-0.7383, 1.427, 0.2447), (-0.8617, 1.441, 0.1983), (-0.7383, 1.441, 0.1983)], [], [(14, 12, 3, 2), (16, 21, 7, 6), (10, 11, 5, 4), (22, 27, 1, 0), (31, 10, 4, 24), (5, 11, 44, 45), (37, 12, 9, 28), (34, 13, 10, 31), (13, 15, 11, 10), (0, 1, 9, 8), (6, 7, 15, 13), (16, 6, 13, 34), (21, 39, 51, 42), (8, 9, 12, 14), (25, 5, 45, 53), (21, 20, 38, 39), (20, 19, 37, 38), (2, 18, 36, 14), (18, 17, 35, 36), (17, 16, 34, 35), (14, 36, 33, 8), (36, 35, 32, 33), (35, 34, 31, 32), (15, 39, 30, 11), (39, 38, 29, 30), (38, 37, 28, 29), (27, 28, 54, 46), (30, 29, 26, 25), (29, 28, 27, 26), (8, 33, 22, 0), (33, 32, 23, 22), (32, 31, 24, 23), (4, 5, 25, 24), (24, 25, 26, 23), (23, 26, 27, 22), (2, 3, 19, 18), (18, 19, 20, 17), (17, 20, 21, 16), (54, 48, 47, 46), (52, 41, 40, 55), (43, 42, 51, 50), (44, 49, 53, 45), (15, 7, 43, 50), (11, 30, 49, 44), (19, 3, 41, 52), (3, 12, 40, 41), (37, 19, 52, 55), (28, 9, 48, 54), (1, 27, 46, 47), (39, 15, 50, 51), (12, 37, 55, 40), (30, 25, 53, 49), (7, 21, 42, 43), (9, 1, 47, 48), (56, 57, 59, 58), (58, 59, 63, 62), (62, 63, 61, 60), (60, 61, 57, 56), (60, 56, 65, 67), (63, 59, 57, 61), (64, 66, 67, 65), (58, 62, 66, 64), (58, 64, 72, 68), (64, 65, 73, 72), (69, 68, 72, 73), (71, 70, 74, 75), (60, 67, 74, 70), (56, 58, 68, 69), (66, 62, 71, 75), (62, 60, 70, 71), (65, 56, 69, 73), (67, 66, 75, 74), (76, 77, 79, 78), (78, 79, 81, 80), (80, 81, 83, 82), (82, 83, 85, 84), (84, 85, 87, 86), (86, 87, 89, 88), (88, 89, 91, 90), (90, 91, 93, 92), (92, 93, 95, 94), (94, 95, 97, 96), (96, 97, 99, 98), (98, 99, 101, 100), (100, 101, 103, 102), (102, 103, 105, 104), (104, 105, 107, 106), (106, 107, 109, 108), (108, 109, 111, 110), (110, 111, 113, 112), (112, 113, 115, 114), (114, 115, 117, 116), (116, 117, 119, 118), (118, 119, 121, 120), (120, 121, 123, 122), (122, 123, 125, 124), (124, 125, 127, 126), (126, 127, 129, 128), (128, 129, 131, 130), (130, 131, 133, 132), (132, 133, 135, 134), (134, 135, 137, 136), (79, 77, 139, 137, 135, 133, 131, 129, 127, 125, 123, 121, 119, 117, 115, 113, 111, 109, 107, 105, 103, 101, 99, 97, 95, 93, 91, 89, 87, 85, 83, 81), (136, 137, 139, 138), (138, 139, 77, 76), (76, 78, 80, 82, 84, 86, 88, 90, 92, 94, 96, 98, 100, 102, 104, 106, 108, 110, 112, 114, 116, 118, 120, 122, 124, 126, 128, 130, 132, 134, 136, 138), (140, 141, 143, 142), (142, 143, 145, 144), (144, 145, 147, 146), (146, 147, 149, 148), (148, 149, 151, 150), (150, 151, 153, 152), (152, 153, 155, 154), (154, 155, 157, 156), (156, 157, 159, 158), (158, 159, 161, 160), (160, 161, 163, 162), (162, 163, 165, 164), (164, 165, 167, 166), (166, 167, 169, 168), (168, 169, 171, 170), (170, 171, 173, 172), (172, 173, 175, 174), (174, 175, 177, 176), (176, 177, 179, 178), (178, 179, 181, 180), (180, 181, 183, 182), (182, 183, 185, 184), (184, 185, 187, 186), (186, 187, 189, 188), (188, 189, 191, 190), (190, 191, 193, 192), (192, 193, 195, 194), (194, 195, 197, 196), (196, 197, 199, 198), (198, 199, 201, 200), (143, 141, 203, 201, 199, 197, 195, 193, 191, 189, 187, 185, 183, 181, 179, 177, 175, 173, 171, 169, 167, 165, 163, 161, 159, 157, 155, 153, 151, 149, 147, 145), (200, 201, 203, 202), (202, 203, 141, 140), (140, 142, 144, 146, 148, 150, 152, 154, 156, 158, 160, 162, 164, 166, 168, 170, 172, 174, 176, 178, 180, 182, 184, 186, 188, 190, 192, 194, 196, 198, 200, 202), (204, 205, 207, 206), (206, 207, 209, 208), (208, 209, 211, 210), (210, 211, 213, 212), (212, 213, 215, 214), (214, 215, 217, 216), (216, 217, 219, 218), (218, 219, 221, 220), (220, 221, 223, 222), (222, 223, 225, 224), (224, 225, 227, 226), (226, 227, 229, 228), (228, 229, 231, 230), (230, 231, 233, 232), (232, 233, 235, 234), (234, 235, 237, 236), (236, 237, 239, 238), (238, 239, 241, 240), (240, 241, 243, 242), (242, 243, 245, 244), (244, 245, 247, 246), (246, 247, 249, 248), (248, 249, 251, 250), (250, 251, 253, 252), (252, 253, 255, 254), (254, 255, 257, 256), (256, 257, 259, 258), (258, 259, 261, 260), (260, 261, 263, 262), (262, 263, 265, 264), (207, 205, 267, 265, 263, 261, 259, 257, 255, 253, 251, 249, 247, 245, 243, 241, 239, 237, 235, 233, 231, 229, 227, 225, 223, 221, 219, 217, 215, 213, 211, 209), (264, 265, 267, 266), (266, 267, 205, 204), (204, 206, 208, 210, 212, 214, 216, 218, 220, 222, 224, 226, 228, 230, 232, 234, 236, 238, 240, 242, 244, 246, 248, 250, 252, 254, 256, 258, 260, 262, 264, 266), (268, 269, 271, 270), (270, 271, 273, 272), (272, 273, 275, 274), (274, 275, 277, 276), (276, 277, 279, 278), (278, 279, 281, 280), (280, 281, 283, 282), (282, 283, 285, 284), (284, 285, 287, 286), (286, 287, 289, 288), (288, 289, 291, 290), (290, 291, 293, 292), (292, 293, 295, 294), (294, 295, 297, 296), (296, 297, 299, 298), (298, 299, 301, 300), (300, 301, 303, 302), (302, 303, 305, 304), (304, 305, 307, 306), (306, 307, 309, 308), (308, 309, 311, 310), (310, 311, 313, 312), (312, 313, 315, 314), (314, 315, 317, 316), (316, 317, 319, 318), (318, 319, 321, 320), (320, 321, 323, 322), (322, 323, 325, 324), (324, 325, 327, 326), (326, 327, 329, 328), (271, 269, 331, 329, 327, 325, 323, 321, 319, 317, 315, 313, 311, 309, 307, 305, 303, 301, 299, 297, 295, 293, 291, 289, 287, 285, 283, 281, 279, 277, 275, 273), (328, 329, 331, 330), (330, 331, 269, 268), (268, 270, 272, 274, 276, 278, 280, 282, 284, 286, 288, 290, 292, 294, 296, 298, 300, 302, 304, 306, 308, 310, 312, 314, 316, 318, 320, 322, 324, 326, 328, 330), (332, 333, 335, 334), (334, 335, 337, 336), (336, 337, 339, 338), (338, 339, 341, 340), (340, 341, 343, 342), (342, 343, 345, 344), (344, 345, 347, 346), (346, 347, 349, 348), (348, 349, 351, 350), (350, 351, 353, 352), (352, 353, 355, 354), (354, 355, 357, 356), (356, 357, 359, 358), (358, 359, 361, 360), (360, 361, 363, 362), (362, 363, 365, 364), (364, 365, 367, 366), (366, 367, 369, 368), (368, 369, 371, 370), (370, 371, 373, 372), (372, 373, 375, 374), (374, 375, 377, 376), (376, 377, 379, 378), (378, 379, 381, 380), (380, 381, 383, 382), (382, 383, 385, 384), (384, 385, 387, 386), (386, 387, 389, 388), (388, 389, 391, 390), (390, 391, 393, 392), (335, 333, 395, 393, 391, 389, 387, 385, 383, 381, 379, 377, 375, 373, 371, 369, 367, 365, 363, 361, 359, 357, 355, 353, 351, 349, 347, 345, 343, 341, 339, 337), (392, 393, 395, 394), (394, 395, 333, 332), (332, 334, 336, 338, 340, 342, 344, 346, 348, 350, 352, 354, 356, 358, 360, 362, 364, 366, 368, 370, 372, 374, 376, 378, 380, 382, 384, 386, 388, 390, 392, 394)])
_uv = me_cube_001.uv_layers.new(name='UVMap')
_uv.uv.foreach_set('vector', [0.9375, 0.9375, 0.9375, 0.9375, 0.9375, 0.9375, 0.9375, 0.9375, 0.9375, 0.9375, 0.9375, 0.9375, 0.9375, 0.9375, 0.9375, 0.9375, 0.9375, 0.9375, 0.9375, 0.9375, 0.9375, 0.9375, 0.9375, 0.9375, 0.9375, 0.9375, 0.9375, 0.9375, 0.9375, 0.9375, 0.9375, 0.9375, 0.9375, 0.9375, 0.9375, 0.9375, 0.9375, 0.9375, 0.9375, 0.9375, 0.8125, 0.9375, 0.8125, 0.9375, 0.8125, 0.9375, 0.8125, 0.9375, 0.9375, 0.9375, 0.9375, 0.9375, 0.9375, 0.9375, 0.9375, 0.9375, 0.9375, 0.9375, 0.9375, 0.9375, 0.9375, 0.9375, 0.9375, 0.9375, 0.9375, 0.9375, 0.9375, 0.9375, 0.9375, 0.9375, 0.9375, 0.9375, 0.9375, 0.9375, 0.9375, 0.9375, 0.9375, 0.9375, 0.9375, 0.9375, 0.9375, 0.9375, 0.9375, 0.9375, 0.9375, 0.9375, 0.9375, 0.9375, 0.9375, 0.9375, 0.9375, 0.9375, 0.9375, 0.9375, 0.9375, 0.9375, 0.8125, 0.9375, 0.8125, 0.9375, 0.8125, 0.9375, 0.8125, 0.9375, 0.9375, 0.9375, 0.9375, 0.9375, 0.9375, 0.9375, 0.9375, 0.9375, 0.8125, 0.9375, 0.8125, 0.9375, 0.8125, 0.9375, 0.8125, 0.9375, 0.9375, 0.9375, 0.9375, 0.9375, 0.9375, 0.9375, 0.9375, 0.9375, 0.9375, 0.9375, 0.9375, 0.9375, 0.9375, 0.9375, 0.9375, 0.9375, 0.9375, 0.9375, 0.9375, 0.9375, 0.9375, 0.9375, 0.9375, 0.9375, 0.9375, 0.9375, 0.9375, 0.9375, 0.9375, 0.9375, 0.9375, 0.9375, 0.9375, 0.9375, 0.9375, 0.9375, 0.9375, 0.9375, 0.9375, 0.9375, 0.9375, 0.9375, 0.9375, 0.9375, 0.9375, 0.9375, 0.9375, 0.9375, 0.9375, 0.9381, 0.9375, 0.9381, 0.9375, 0.9381, 0.9375, 0.9381, 0.9375, 0.9381, 0.9375, 0.9381, 0.9375, 0.9381, 0.9375, 0.9381, 0.9375, 0.9375, 0.9375, 0.9375, 0.9375, 0.9375, 0.9375, 0.9375, 0.9375, 0.9375, 0.9375, 0.9375, 0.9375, 0.9375, 0.9375, 0.9375, 0.9375, 0.9375, 0.9375, 0.9375, 0.9375, 0.9375, 0.9375, 0.9375, 0.8125, 0.9375, 0.8125, 0.9375, 0.8125, 0.9375, 0.8125, 0.9375, 0.9375, 0.9375, 0.9375, 0.9375, 0.9375, 0.9375, 0.9375, 0.9375, 0.9375, 0.9375, 0.9375, 0.9375, 0.9375, 0.9375, 0.9375, 0.9375, 0.9375, 0.9375, 0.9375, 0.9375, 0.9375, 0.9375, 0.9375, 0.9375, 0.9375, 0.9375, 0.9375, 0.9375, 0.9375, 0.9375, 0.9375, 0.9375, 0.9375, 0.9375, 0.9375, 0.9375, 0.9375, 0.9375, 0.9375, 0.9375, 0.9375, 0.9375, 0.9375, 0.9375, 0.9375, 0.9375, 0.9375, 0.9375, 0.9375, 0.9375, 0.9375, 0.9375, 0.9375, 0.9375, 0.9375, 0.9375, 0.9375, 0.9375, 0.9375, 0.9375, 0.9375, 0.9375, 0.9375, 0.9375, 0.9375, 0.9375, 0.9375, 0.9375, 0.9375, 0.9375, 0.9375, 0.9375, 0.9375, 0.9375, 0.9375, 0.9375, 0.9375, 0.9375, 0.9375, 0.9375, 0.9375, 0.9375, 0.9375, 0.9375, 0.9375, 0.9375, 0.9375, 0.9375, 0.8125, 0.9375, 0.8125, 0.9375, 0.8125, 0.9375, 0.8125, 0.9375, 0.8125, 0.9375, 0.8125, 0.9375, 0.8125, 0.9375, 0.8125, 0.9375, 0.8125, 0.9375, 0.8125, 0.9375, 0.8125, 0.9375, 0.8125, 0.9375, 0.8125, 0.9375, 0.8125, 0.9375, 0.8125, 0.9375, 0.8125, 0.9375, 0.8125, 0.9375, 0.8125, 0.9375, 0.8125, 0.9375, 0.8125, 0.9375, 0.8125, 0.9375, 0.8125, 0.9375, 0.8125, 0.9375, 0.8125, 0.9375, 0.8125, 0.9375, 0.8125, 0.9375, 0.8125, 0.9375, 0.8125, 0.9375, 0.8125, 0.9375, 0.8125, 0.9375, 0.8125, 0.9375, 0.8125, 0.9375, 0.8125, 0.9375, 0.8125, 0.9375, 0.8125, 0.9375, 0.8125, 0.9375, 0.8125, 0.9375, 0.8125, 0.9375, 0.8125, 0.9375, 0.8125, 0.9375, 0.8125, 0.9375, 0.8125, 0.9375, 0.8125, 0.9375, 0.8125, 0.9375, 0.8125, 0.9375, 0.8125, 0.9375, 0.8125, 0.9375, 0.8125, 0.9375, 0.8125, 0.9375, 0.8125, 0.9375, 0.8125, 0.9375, 0.8125, 0.9375, 0.8125, 0.9375, 0.8125, 0.9375, 0.8125, 0.9375, 0.8125, 0.9375, 0.8125, 0.9375, 0.8125, 0.9375, 0.8125, 0.9375, 0.8125, 0.9375, 0.8125, 0.9375, 0.8125, 0.9375, 0.8125, 0.9375, 0.8125, 0.9375, 0.6875, 0.9375, 0.6875, 0.9375, 0.6875, 0.9375, 0.6875, 0.9375, 0.6875, 0.9375, 0.6875, 0.9375, 0.6875, 0.9375, 0.6875, 0.9375, 0.6875, 0.9375, 0.6875, 0.9375, 0.6875, 0.9375, 0.6875, 0.9375, 0.6875, 0.9375, 0.6875, 0.9375, 0.6875, 0.9375, 0.6875, 0.9375, 0.6875, 0.9375, 0.6875, 0.9375, 0.6875, 0.9375, 0.6875, 0.9375, 0.625, 0.5, 0.875, 0.5, 0.875, 0.75, 0.625, 0.75, 0.6875, 0.9375, 0.6875, 0.9375, 0.6875, 0.9375, 0.6875, 0.9375, 0.6875, 0.9375, 0.6875, 0.9375, 0.6875, 0.9375, 0.6875, 0.9375, 0.6875, 0.9375, 0.6875, 0.9375, 0.6875, 0.9375, 0.6875, 0.9375, 0.6875, 0.9375, 0.6875, 0.9375, 0.6875, 0.9375, 0.6875, 0.9375, 0.6875, 0.9375, 0.6875, 0.9375, 0.6875, 0.9375, 0.6875, 0.9375, 0.6875, 0.9375, 0.6875, 0.9375, 0.6875, 0.9375, 0.6875, 0.9375, 0.6875, 0.9375, 0.6875, 0.9375, 0.6875, 0.9375, 0.6875, 0.9375, 0.6875, 0.9375, 0.6875, 0.9375, 0.6875, 0.9375, 0.6875, 0.9375, 0.6875, 0.9375, 0.6875, 0.9375, 0.6875, 0.9375, 0.6875, 0.9375, 0.6875, 0.9375, 0.6875, 0.9375, 0.6875, 0.9375, 0.6875, 0.9375, 0.6875, 0.9375, 0.6875, 0.9375, 0.6875, 0.9375, 0.6875, 0.9375, 0.6875, 0.9375, 0.6875, 0.9375, 0.6875, 0.9375, 0.6875, 0.9375, 1.0, 0.5, 1.0, 1.0, 0.9688, 1.0, 0.9688, 0.5, 0.9688, 0.5, 0.9688, 1.0, 0.9375, 1.0, 0.9375, 0.5, 0.9375, 0.5, 0.9375, 1.0, 0.9062, 1.0, 0.9062, 0.5, 0.9062, 0.5, 0.9062, 1.0, 0.875, 1.0, 0.875, 0.5, 0.875, 0.5, 0.875, 1.0, 0.8438, 1.0, 0.8438, 0.5, 0.8438, 0.5, 0.8438, 1.0, 0.8125, 1.0, 0.8125, 0.5, 0.8125, 0.5, 0.8125, 1.0, 0.7812, 1.0, 0.7812, 0.5, 0.7812, 0.5, 0.7812, 1.0, 0.75, 1.0, 0.75, 0.5, 0.75, 0.5, 0.75, 1.0, 0.7188, 1.0, 0.7188, 0.5, 0.7188, 0.5, 0.7188, 1.0, 0.6875, 1.0, 0.6875, 0.5, 0.6875, 0.5, 0.6875, 1.0, 0.6562, 1.0, 0.6562, 0.5, 0.6562, 0.5, 0.6562, 1.0, 0.625, 1.0, 0.625, 0.5, 0.625, 0.5, 0.625, 1.0, 0.5938, 1.0, 0.5938, 0.5, 0.5938, 0.5, 0.5938, 1.0, 0.5625, 1.0, 0.5625, 0.5, 0.5625, 0.5, 0.5625, 1.0, 0.5312, 1.0, 0.5312, 0.5, 0.5312, 0.5, 0.5312, 1.0, 0.5, 1.0, 0.5, 0.5, 0.5, 0.5, 0.5, 1.0, 0.4688, 1.0, 0.4688, 0.5, 0.4688, 0.5, 0.4688, 1.0, 0.4375, 1.0, 0.4375, 0.5, 0.4375, 0.5, 0.4375, 1.0, 0.4062, 1.0, 0.4062, 0.5, 0.4062, 0.5, 0.4062, 1.0, 0.375, 1.0, 0.375, 0.5, 0.375, 0.5, 0.375, 1.0, 0.3438, 1.0, 0.3438, 0.5, 0.3438, 0.5, 0.3438, 1.0, 0.3125, 1.0, 0.3125, 0.5, 0.3125, 0.5, 0.3125, 1.0, 0.2812, 1.0, 0.2812, 0.5, 0.2812, 0.5, 0.2812, 1.0, 0.25, 1.0, 0.25, 0.5, 0.25, 0.5, 0.25, 1.0, 0.2188, 1.0, 0.2188, 0.5, 0.2188, 0.5, 0.2188, 1.0, 0.1875, 1.0, 0.1875, 0.5, 0.1875, 0.5, 0.1875, 1.0, 0.1562, 1.0, 0.1562, 0.5, 0.1562, 0.5, 0.1562, 1.0, 0.125, 1.0, 0.125, 0.5, 0.125, 0.5, 0.125, 1.0, 0.09375, 1.0, 0.09375, 0.5, 0.09375, 0.5, 0.09375, 1.0, 0.0625, 1.0, 0.0625, 0.5, 0.2968, 0.4854, 0.25, 0.49, 0.2032, 0.4854, 0.1582, 0.4717, 0.1167, 0.4496, 0.08029, 0.4197, 0.05045, 0.3833, 0.02827, 0.3418, 0.01461, 0.2968, 0.01, 0.25, 0.01461, 0.2032, 0.02827, 0.1582, 0.05045, 0.1167, 0.08029, 0.08029, 0.1167, 0.05045, 0.1582, 0.02827, 0.2032, 0.01461, 0.25, 0.01, 0.2968, 0.01461, 0.3418, 0.02827, 0.3833, 0.05045, 0.4197, 0.08029, 0.4496, 0.1167, 0.4717, 0.1582, 0.4854, 0.2032, 0.49, 0.25, 0.4854, 0.2968, 0.4717, 0.3418, 0.4496, 0.3833, 0.4197, 0.4197, 0.3833, 0.4496, 0.3418, 0.4717, 0.0625, 0.5, 0.0625, 1.0, 0.03125, 1.0, 0.03125, 0.5, 0.03125, 0.5, 0.03125, 1.0, 0.0, 1.0, 0.0, 0.5, 0.75, 0.49, 0.7968, 0.4854, 0.8418, 0.4717, 0.8833, 0.4496, 0.9197, 0.4197, 0.9496, 0.3833, 0.9717, 0.3418, 0.9854, 0.2968, 0.99, 0.25, 0.9854, 0.2032, 0.9717, 0.1582, 0.9496, 0.1167, 0.9197, 0.08029, 0.8833, 0.05045, 0.8418, 0.02827, 0.7968, 0.01461, 0.75, 0.01, 0.7032, 0.01461, 0.6582, 0.02827, 0.6167, 0.05045, 0.5803, 0.08029, 0.5504, 0.1167, 0.5283, 0.1582, 0.5146, 0.2032, 0.51, 0.25, 0.5146, 0.2968, 0.5283, 0.3418, 0.5504, 0.3833, 0.5803, 0.4197, 0.6167, 0.4496, 0.6582, 0.4717, 0.7032, 0.4854, 0.9375, 0.9425, 0.9375, 0.9425, 0.9375, 0.9425, 0.9375, 0.9425, 0.9375, 0.9425, 0.9375, 0.9425, 0.9375, 0.9425, 0.9375, 0.9425, 0.9375, 0.9425, 0.9375, 0.9425, 0.9375, 0.9425, 0.9375, 0.9425, 0.9375, 0.9425, 0.9375, 0.9425, 0.9375, 0.9425, 0.9375, 0.9425, 0.9375, 0.9425, 0.9375, 0.9425, 0.9375, 0.9425, 0.9375, 0.9425, 0.9375, 0.9425, 0.9375, 0.9425, 0.9375, 0.9425, 0.9375, 0.9425, 0.9375, 0.9425, 0.9375, 0.9425, 0.9375, 0.9425, 0.9375, 0.9425, 0.9375, 0.9425, 0.9375, 0.9425, 0.9375, 0.9425, 0.9375, 0.9425, 0.9375, 0.9425, 0.9375, 0.9425, 0.9375, 0.9425, 0.9375, 0.9425, 0.9375, 0.9425, 0.9375, 0.9425, 0.9375, 0.9425, 0.9375, 0.9425, 0.9375, 0.9425, 0.9375, 0.9425, 0.9375, 0.9425, 0.9375, 0.9425, 0.9375, 0.9425, 0.9375, 0.9425, 0.9375, 0.9425, 0.9375, 0.9425, 0.9375, 0.9425, 0.9375, 0.9425, 0.9375, 0.9425, 0.9375, 0.9425, 0.9375, 0.9425, 0.9375, 0.9425, 0.9375, 0.9425, 0.9375, 0.9425, 0.9375, 0.9425, 0.9375, 0.9425, 0.9375, 0.9425, 0.9375, 0.9425, 0.9375, 0.9425, 0.9375, 0.9425, 0.9375, 0.9425, 0.9375, 0.9425, 0.9375, 0.9425, 0.9375, 0.9425, 0.9375, 0.9425, 0.9375, 0.9425, 0.9375, 0.9425, 0.9375, 0.9425, 0.9375, 0.9425, 0.9375, 0.9425, 0.9375, 0.9425, 0.9375, 0.9425, 0.9375, 0.9425, 0.9375, 0.9425, 0.9375, 0.9425, 0.9375, 0.9425, 0.9375, 0.9425, 0.9375, 0.9425, 0.9375, 0.9425, 0.9375, 0.9425, 0.9375, 0.9425, 0.9375, 0.9425, 0.9375, 0.9425, 0.9375, 0.9425, 0.9375, 0.9425, 0.9375, 0.9425, 0.9375, 0.9425, 0.9375, 0.9425, 0.9375, 0.9425, 0.9375, 0.9425, 0.9375, 0.9425, 0.9375, 0.9425, 0.9375, 0.9425, 0.9375, 0.9425, 0.9375, 0.9425, 0.9375, 0.9425, 0.9375, 0.9425, 0.9375, 0.9425, 0.9375, 0.9425, 0.9375, 0.9425, 0.9375, 0.9425, 0.9375, 0.9425, 0.9375, 0.9425, 0.9375, 0.9425, 0.9375, 0.9425, 0.9375, 0.9425, 0.9375, 0.9425, 0.9375, 0.9425, 0.9375, 0.9425, 0.9375, 0.9425, 0.9375, 0.9425, 0.9375, 0.9425, 0.9375, 0.9425, 0.9375, 0.9425, 0.9375, 0.9425, 0.9375, 0.9425, 0.9375, 0.9425, 0.9375, 0.9425, 0.9375, 0.9425, 0.9375, 0.9425, 0.9375, 0.9425, 0.9375, 0.9425, 0.9375, 0.9425, 0.9375, 0.9425, 0.9375, 0.9425, 0.9375, 0.9425, 0.9375, 0.9425, 0.9375, 0.9425, 0.9375, 0.9425, 0.9375, 0.9425, 0.9375, 0.9425, 0.9375, 0.9425, 0.9375, 0.9425, 0.9375, 0.9425, 0.9375, 0.9425, 0.9375, 0.9425, 0.9375, 0.9425, 0.9375, 0.9425, 0.9375, 0.9425, 0.9375, 0.9425, 0.9375, 0.9425, 0.9375, 0.9425, 0.9375, 0.9425, 0.9375, 0.9425, 0.9375, 0.9425, 0.9375, 0.9425, 0.9375, 0.9425, 0.9375, 0.9425, 0.9375, 0.9425, 0.9375, 0.9425, 0.9375, 0.9425, 0.9375, 0.9425, 0.9375, 0.9425, 0.9375, 0.9425, 0.9375, 0.9425, 0.9375, 0.9425, 0.9375, 0.9425, 0.9375, 0.9425, 0.9375, 0.9425, 0.9375, 0.9425, 0.9375, 0.9425, 0.9375, 0.9425, 0.9375, 0.9425, 0.9375, 0.9425, 0.9375, 0.9425, 0.9375, 0.9425, 0.9375, 0.9425, 0.9375, 0.9425, 0.9375, 0.9425, 0.9375, 0.9425, 0.9375, 0.9425, 0.9375, 0.9425, 0.9375, 0.9425, 0.9375, 0.9425, 0.9375, 0.9425, 0.9375, 0.9425, 0.9375, 0.9425, 0.9375, 0.9425, 0.9375, 0.9425, 0.9375, 0.9425, 0.9375, 0.9425, 0.9375, 0.9425, 0.9375, 0.9425, 0.9375, 0.9425, 0.9375, 0.9425, 0.9375, 0.9425, 0.9375, 0.9425, 0.9375, 0.9425, 0.9375, 0.9425, 0.9375, 0.9425, 0.9375, 0.9425, 0.9375, 0.9425, 0.9375, 0.9425, 0.9375, 0.9425, 0.9375, 0.9425, 0.9375, 0.9425, 0.9375, 0.9425, 0.9375, 0.9425, 0.9375, 0.9425, 0.9375, 0.9425, 0.9375, 0.9425, 0.9375, 0.9425, 0.9375, 0.9425, 0.9375, 0.9425, 0.9375, 0.9425, 0.9375, 0.9425, 0.9375, 0.9425, 0.9375, 0.9425, 0.9375, 0.9425, 0.9375, 0.9425, 0.9375, 0.9425, 0.9375, 0.9425, 0.9375, 0.9425, 0.9375, 0.9425, 0.9375, 0.9425, 0.9375, 0.9425, 0.9375, 0.9425, 0.9375, 0.9425, 0.9375, 0.9425, 0.9375, 0.9425, 0.9375, 0.9425, 0.9375, 0.9425, 0.9375, 0.9425, 0.9375, 0.9425, 0.9375, 0.9425, 0.9375, 0.9425, 0.9375, 0.9425, 0.9375, 0.9425, 0.9375, 0.9425, 0.9375, 0.9425, 0.9375, 0.9425, 0.9375, 0.9425, 0.9375, 0.9425, 0.9375, 0.9425, 0.9375, 0.9425, 0.9375, 0.9425, 0.9375, 0.9425, 0.9375, 0.9425, 0.9375, 0.9425, 0.9375, 0.9425, 0.9375, 0.9425, 0.9375, 0.9425, 0.9375, 0.9425, 0.9375, 0.9425, 0.9375, 0.9425, 0.9375, 0.9425, 0.9375, 0.9425, 0.9375, 0.9425, 0.9375, 0.9425, 0.9375, 0.9425, 0.9375, 0.9425, 0.9375, 0.9425, 0.9375, 0.9425, 0.9375, 0.9425, 0.9375, 0.9425, 0.9375, 0.9425, 0.9375, 0.9425, 0.9375, 0.9425, 0.9375, 0.9425, 0.9375, 0.9425, 0.9375, 0.9425, 0.9375, 0.9425, 0.9375, 0.9425, 0.9375, 0.9425, 0.9375, 0.9425, 0.9375, 0.9425, 0.9375, 0.9425, 0.9375, 0.9425, 0.9375, 0.9425, 0.9375, 0.9425, 0.9375, 0.9425, 0.9375, 0.9425, 0.9375, 0.9425, 0.9375, 0.9425, 0.9375, 0.9425, 0.9375, 0.9425, 0.9375, 0.9425, 0.9375, 0.9425, 0.9375, 0.9425, 0.9375, 0.9425, 0.9375, 0.9425, 0.9375, 0.9425, 0.9375, 0.9425, 0.9375, 0.9425, 0.9375, 0.9425, 0.9375, 0.9425, 0.9375, 0.9425, 0.9375, 0.9425, 0.9375, 0.9425, 0.9375, 0.9425, 0.9375, 0.9425, 0.9375, 0.9425, 0.9375, 0.9425, 0.9375, 0.9425, 0.9375, 0.9425, 0.9375, 0.9425, 0.9375, 0.9425, 0.9375, 0.9425, 0.9375, 0.9425, 0.9375, 0.9425, 0.9375, 0.9425, 0.9375, 0.9425, 0.9375, 0.9425, 0.9375, 0.9425, 0.9375, 0.9425, 0.9375, 0.9425, 0.9375, 0.9425, 0.9375, 0.9425, 0.9375, 0.9425, 0.9375, 0.9425, 0.9375, 0.9425, 0.9375, 0.9425, 0.9375, 0.9425, 0.9375, 0.9425, 0.9375, 0.9425, 0.9375, 0.9425, 0.9375, 0.9425, 0.9375, 0.9425, 0.9375, 0.9425, 0.9375, 0.9425, 0.9375, 0.9425, 0.9375, 0.9425, 0.9375, 0.9425, 0.9375, 0.9425, 0.9375, 0.9425, 0.9375, 0.9425, 0.9375, 0.9425, 0.9375, 0.9425, 0.9375, 0.9425, 0.9375, 0.9425, 0.9375, 0.9425, 0.9375, 0.9425, 0.9375, 0.9425, 0.9375, 0.9425, 0.9375, 0.9425, 0.9375, 0.9425, 0.9375, 0.9425, 0.9375, 0.9425, 0.9375, 0.9425, 0.9375, 0.9425, 0.9375, 0.9425, 0.9375, 0.9425, 0.9375, 0.9425, 0.9375, 0.9425, 0.9375, 0.9425, 0.9375, 0.9425, 0.9375, 0.9425, 0.9375, 0.9425, 0.9375, 0.9425, 0.9375, 0.9425, 0.9375, 0.9425, 0.9375, 0.9425, 0.9375, 0.9425, 0.9375, 0.9425, 0.9375, 0.9425, 0.9375, 0.9425, 0.9375, 0.9425, 0.9375, 0.9425, 0.9375, 0.9425, 0.9375, 0.9425, 0.9375, 0.9425, 0.9375, 0.9425, 0.9375, 0.9425, 0.9375, 0.9425, 0.9375, 0.9425, 0.9375, 0.9425, 0.9375, 0.9425, 0.9375, 0.9425, 0.9375, 0.9425, 0.9375, 0.9425, 0.9375, 0.9425, 0.9375, 0.9425, 0.9375, 0.9425, 0.9375, 0.9425, 0.9375, 0.9425, 0.9375, 0.9425, 0.9375, 0.9425, 0.9375, 0.9425, 0.9375, 0.9425, 0.9375, 0.9425, 0.9375, 0.9425, 0.9375, 0.9425, 0.9375, 0.9425, 0.9375, 0.9425, 0.9375, 0.9425, 0.9375, 0.9425, 0.9375, 0.9425, 0.9375, 0.9425, 0.9375, 0.9425, 0.9375, 0.9425, 0.9375, 0.9425, 0.9375, 0.9425, 0.9375, 0.9425, 0.9375, 0.9425, 0.9375, 0.9425, 0.9375, 0.9425, 0.9375, 0.9425, 0.9375, 0.9425, 0.9375, 0.9425, 0.9375, 0.9425, 0.9375, 0.9425, 0.9375, 0.9425, 0.9375, 0.9425, 0.9375, 0.9425, 0.9375, 0.9425, 0.9375, 0.9425, 0.9375, 0.9425, 0.9375, 0.9425, 0.9375, 0.9425, 0.9375, 0.9425, 0.9375, 0.9425, 0.9375, 0.9425, 0.9375, 0.9425, 0.9375, 0.9425, 0.9375, 0.9425, 0.9375, 0.9425, 0.9375, 0.9425, 0.9375, 0.9425, 0.9375, 0.9425, 0.9375, 0.9425, 0.9375, 0.9425, 0.9375, 0.9425, 0.9375, 0.9425, 0.9375, 0.9425, 0.9375, 0.9425, 0.9375, 0.9425, 0.9375, 0.9425, 0.9375, 0.9425, 0.9375, 0.9425, 0.9375, 0.9425, 0.9375, 0.9425, 0.9375, 0.9425, 0.9375, 0.9425, 0.9375, 0.9425, 0.9375, 0.9425, 0.9375, 0.9425, 0.9375, 0.9425, 0.9375, 0.9425, 0.9375, 0.9425, 0.9375, 0.9425, 0.9375, 0.9425, 0.9375, 0.9425, 0.9375, 0.9425, 0.9375, 0.9425, 0.9375, 0.9425, 0.9375, 0.9425, 0.9375, 0.9425, 0.9375, 0.9425, 0.9375, 0.9425, 0.9375, 0.9425, 0.9375, 0.9425, 0.9375, 0.9425, 0.9375, 0.9425, 0.9375, 0.9425, 0.9375, 0.9425, 0.9375, 0.9425, 0.9375, 0.9425, 0.9375, 0.9425, 0.9375, 0.9425, 0.9375, 0.9425, 0.9375, 0.9425, 0.9375, 0.9425, 0.9375, 0.9425, 0.9375, 0.9425, 0.9375, 0.9425, 0.9375, 0.9425, 0.9375, 0.9425, 0.9375, 0.9425, 0.9375, 0.9425, 0.9375, 0.9425, 0.9375, 0.9425, 0.9375, 0.9425, 0.9375, 0.9425, 0.9375, 0.9425, 0.9375, 0.9425, 0.9375, 0.9425, 0.9375, 0.9425, 0.9375, 0.9425, 0.9375, 0.9425, 0.9375, 0.9425, 0.9375, 0.9425, 0.9375, 0.9425, 0.9375, 0.9425, 0.9375, 0.9425, 0.9375, 0.9425, 0.9375, 0.9425, 0.9375, 0.9425, 0.9375, 0.9425, 0.9375, 0.9425, 0.9375, 0.9425, 0.9375, 0.9425, 0.9375, 0.9425, 0.9375, 0.9425, 0.9375, 0.9425, 0.9375, 0.9425, 0.9375, 0.9425, 0.9375, 0.9425, 0.9375, 0.9425, 0.9375, 0.9425, 0.9375, 0.9425, 0.9375, 0.9425, 0.9375, 0.9425, 0.9375, 0.9425, 0.9375, 0.9425, 0.9375, 0.9425, 0.9375, 0.9425, 0.9375, 0.9425, 0.9375, 0.9425, 0.9375, 0.9425, 0.9375, 0.9425, 0.9375, 0.9425, 0.9375, 0.9425, 0.9375, 0.9425, 0.9375, 0.9425, 0.9375, 0.9425, 0.9375, 0.9425, 0.9375, 0.9425, 0.9375, 0.9425, 0.9375, 0.9425, 0.9375, 0.9425, 0.9375, 0.9425, 0.9375, 0.9425, 0.9375, 0.9425, 0.9375, 0.9425, 0.9375, 0.9425, 0.9375, 0.9425, 0.9375, 0.9425, 0.9375, 0.9425, 0.9375, 0.9425, 0.9375, 0.9425, 0.9375, 0.9425, 0.9375, 0.9425, 0.9375, 0.9425, 0.9375, 0.9425, 0.9375, 0.9425, 0.9375, 0.9425, 0.9375, 0.9425, 0.9375, 0.9425, 0.9375, 0.9425, 0.9375, 0.9425, 0.9375, 0.9425, 0.9375, 0.9425, 0.9375, 0.9425, 0.9375, 0.9425, 0.9375, 0.9425, 0.9375, 0.9425, 0.9375, 0.9425, 0.9375, 0.9425, 0.9375, 0.9425, 0.9375, 0.9425, 0.9375, 0.9425, 0.9375, 0.9425, 0.9375, 0.9425, 0.9375, 0.9425, 0.9375, 0.9425, 0.9375, 0.9425, 0.9375, 0.9425, 0.9375, 0.9425, 0.9375, 0.9425, 0.9375, 0.9425, 0.9375, 0.9425, 0.9375, 0.9425, 0.9375, 0.9425, 0.9375, 0.9425, 0.9375, 0.9425, 0.9375, 0.9425, 0.9375, 0.9425, 0.9375, 0.9425, 0.9375, 0.9425, 0.9375, 0.9425, 0.9375, 0.9425, 0.9375, 0.9425, 0.9375, 0.9425, 0.9375, 0.9425, 0.9375, 0.9425, 0.9375, 0.9425, 0.9375, 0.9425, 0.9375, 0.9425, 0.9375, 0.9425, 0.9375, 0.9425, 0.9375, 0.9425, 0.9375, 0.9425, 0.9375, 0.9425, 0.9375, 0.9425, 0.9375, 0.9425, 0.9375, 0.9425, 0.9375, 0.9425, 0.9375, 0.9425, 0.9375, 0.9425, 0.9375, 0.9425, 0.9375, 0.9425, 0.9375, 0.9425, 0.9375, 0.9425, 0.9375, 0.9425, 0.9375, 0.9425, 0.9375, 0.9425, 0.9375, 0.9425, 0.9375, 0.9425, 0.9375, 0.9425, 0.9375, 0.9425, 0.9375, 0.9425, 0.9375, 0.9425, 0.9375, 0.9425, 0.9375, 0.9425, 0.9375, 0.9425, 0.9375, 0.9425, 0.9375, 0.9425, 0.9375, 0.9425, 0.9375, 0.9425, 0.9375, 0.9425, 0.9375, 0.9425, 0.9375, 0.9425, 0.9375, 0.9425, 0.9375, 0.9425, 0.9375, 0.9425, 0.9375, 0.9425, 0.9375, 0.9425, 0.9375, 0.9425, 0.9375, 0.9425, 0.9375, 0.9425, 0.9375, 0.9425, 0.9375, 0.9425, 0.9375, 0.9425, 0.9375, 0.9425, 0.9375, 0.9425, 0.9375, 0.9425, 0.9375, 0.9425, 0.9375, 0.9425, 0.9375, 0.9425, 0.9375, 0.9425, 0.9375, 0.9425, 0.9375, 0.9425, 0.9375, 0.9425, 0.9375, 0.9425, 0.9375, 0.9425, 0.9375, 0.9425, 0.9375, 0.9425, 0.9375, 0.9425, 0.9375, 0.9425, 0.9375, 0.9425, 0.9375, 0.9425, 0.9375, 0.9425, 0.9375, 0.9425, 0.9375, 0.9425, 0.9375, 0.9425, 0.9375, 0.9425, 0.9375, 0.9425, 0.9375, 0.9425, 0.9375, 0.9425, 0.9375, 0.9425, 0.9375, 0.9425, 0.9375, 0.9425, 0.9375, 0.9425, 0.9375, 0.9425, 0.9375, 0.9425, 0.9375, 0.9425, 0.9375, 0.9425, 0.9375, 0.9425, 0.9375, 0.9425, 0.9375, 0.9425, 0.9375, 0.9425, 0.9375, 0.9425, 0.9375, 0.9425, 0.9375, 0.9425, 0.9375, 0.9425, 0.9375, 0.9425, 0.9375, 0.9425, 0.9375, 0.9425, 0.9375, 0.9425, 0.9375, 0.9425, 0.9375, 0.9425, 0.9375, 0.9425, 0.9375, 0.9425, 0.9375, 0.9425, 0.9375, 0.9425, 0.9375, 0.9425, 0.9375, 0.9425, 0.9375, 0.9425, 0.9375, 0.9425, 0.9375, 0.9425, 0.9375, 0.9425, 0.9375, 0.9425, 0.9375, 0.9425, 0.9375, 0.9425, 0.9375, 0.9425, 0.9375, 0.9425, 0.9375, 0.9425, 0.9375, 0.9425, 0.9375, 0.9425, 0.9375, 0.9425, 0.9375, 0.9425, 0.9375, 0.9425, 0.9375, 0.9425, 0.9375, 0.9425, 0.9375, 0.9425, 0.9375, 0.9425, 0.9375, 0.9425, 0.9375, 0.9425, 0.9375, 0.9425, 0.9375, 0.9425, 0.9375, 0.9425, 0.9375, 0.9425, 0.9375, 0.9425, 0.9375, 0.9425, 0.9375, 0.9425, 0.9375, 0.9425, 0.9375, 0.9425, 0.9375, 0.9425, 0.9375, 0.9425, 0.9375, 0.9425, 0.9375, 0.9425, 0.9375, 0.9425, 0.9375, 0.9425, 0.9375, 0.9425, 0.9375, 0.9425, 0.9375, 0.9425, 0.9375, 0.9425, 0.9375, 0.9425, 0.9375, 0.9425, 0.9375, 0.9425, 0.9375, 0.9425, 0.9375, 0.9425, 0.9375, 0.9425, 0.9375, 0.9425, 0.9375, 0.9425, 0.9375, 0.9425, 0.9375, 0.9425, 0.9375, 0.9425, 0.9375, 0.9425, 0.9375, 0.9425, 0.9375, 0.9425, 0.9375, 0.9425, 0.9375, 0.9425, 0.9375, 0.9425, 0.9375, 0.9425, 0.9375, 0.9425, 0.9375, 0.9425, 0.9375, 0.9425, 0.9375, 0.9425, 0.9375, 0.9425, 0.9375, 0.9425, 0.9375, 0.9425, 0.9375, 0.9425, 0.9375, 0.9425, 0.9375, 0.9425, 0.9375, 0.9425, 0.9375, 0.9425, 0.9375, 0.9425, 0.9375, 0.9425, 0.9375, 0.9425, 0.9375, 0.9425, 0.9375, 0.9425, 0.9375, 0.9425, 0.9375, 0.9425, 0.9375, 0.9425, 0.9375, 0.9425, 0.9375, 0.9425, 0.9375, 0.9425, 0.9375, 0.9425, 0.9375, 0.9425, 0.9375, 0.9425, 0.9375, 0.9425, 0.9375, 0.9425, 0.9375, 0.9425, 0.9375, 0.9425, 0.9375, 0.9425])
me_cube_001.materials.append(mat_material)
me_cube_001.use_remesh_fix_poles = True
me_cube_001.use_remesh_preserve_attributes = False
me_cube_001.use_mirror_vertex_groups = False
me_cube_001.update()

# ---- objects
ob_cargosingle = bpy.data.objects.new('CargoSingle', me_cube)
ob_trailer = bpy.data.objects.new('Trailer', me_cube_001)

# ---- transforms, parenting, visibility, modifiers, constraints
ob_cargosingle.location = (0.0, 0.0, 0.0)
ob_cargosingle.lock_rotations_4d = False
ob_cargosingle.empty_display_type = 'ARROWS'
ob_cargosingle.lineart.crease_threshold = 0.0
ob_trailer.location = (0.0, 0.0, -2.0)
ob_trailer.lineart.crease_threshold = 0.0

# ---- collection membership
col_collection.objects.link(ob_cargosingle)
col_collection.objects.link(ob_trailer)

# ---- scene / render settings (as saved in the file)
scene.frame_start = 1; scene.frame_end = 250; scene.frame_set(1)
scene.render.engine = 'BLENDER_EEVEE_NEXT'
scene.cycles.use_denoising = False
scene.cycles.samples = 128
scene.cycles.sampling_pattern = 'TABULATED_SOBOL'
scene.cycles.use_adaptive_sampling = False
scene.cycles.use_light_tree = False
scene.view_settings.view_transform = 'Filmic'
bpy.context.view_layer.update()

# ---- added for rendering (the .blend has no active camera and no usable light): camera, sun
cam_auto = bpy.data.cameras.new('AutoCamera')
cam_auto.lens = 50.0
cam_auto.sensor_width = 36.0
cam_auto.clip_end = 1000.0
ob_auto_camera = bpy.data.objects.new('AutoCamera', cam_auto)
scene.collection.objects.link(ob_auto_camera)
ob_auto_camera.location = (5.74791, -6.89749, 4.04958)
ob_auto_camera.rotation_euler = (1.09748, -7.21219e-08, 0.694738)
scene.camera = ob_auto_camera
light_auto_sun = bpy.data.lights.new('AutoSun', 'SUN')
light_auto_sun.energy = 3.0
light_auto_sun.angle = 0.0523599
ob_auto_sun = bpy.data.objects.new('AutoSun', light_auto_sun)
scene.collection.objects.link(ob_auto_sun)
ob_auto_sun.rotation_euler = (0.872665, 0.174533, 0.523599)
bpy.context.view_layer.update()
